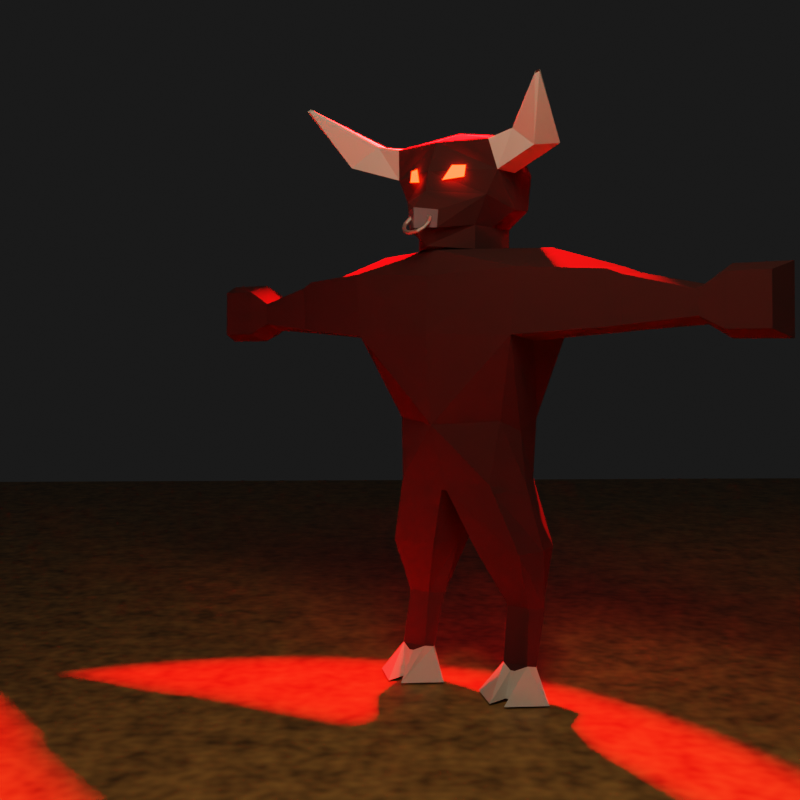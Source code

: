 # Source: minotaur.blend  (saved by Blender 3.2.14; exported with 4.5.12 LTS)
import bpy
from mathutils import Matrix  # noqa: F401  (used for matrix-valued properties, if any)

bpy.ops.wm.read_factory_settings(use_empty=True)
scene = bpy.context.scene
scene.name = 'Scene'

# ---- collections
col_collection = bpy.data.collections.new('Collection'); scene.collection.children.link(col_collection)

# ---- materials (node trees are filled in below, after node groups)
mat_minotaur_eyes = bpy.data.materials.new('Minotaur eyes')
mat_minotaur_eyes.use_transparent_shadow = False
mat_minotaur_fur = bpy.data.materials.new('Minotaur fur')
mat_minotaur_fur.alpha_threshold = 0.0
mat_minotaur_fur.use_transparent_shadow = False
mat_minotaur_fur.roughness = 0.5
mat_minotaur_fur.line_color = (0.0, 0.0, 0.0, 1.0)
mat_minotaur_horn_and_hooves = bpy.data.materials.new('Minotaur horn and hooves')
mat_minotaur_horn_and_hooves.use_transparent_shadow = False
mat_minotaur_nose = bpy.data.materials.new('Minotaur nose')
mat_minotaur_nose.use_transparent_shadow = False
mat_minotaur_nose_ring = bpy.data.materials.new('Minotaur nose ring')
mat_minotaur_nose_ring.use_transparent_shadow = False
mat_floor = bpy.data.materials.new('Floor')
mat_floor.use_transparent_shadow = False

# ---- node groups
ng_auto_smooth = bpy.data.node_groups.new('Auto Smooth', 'GeometryNodeTree')
_s = ng_auto_smooth.interface.new_socket(name='Geometry', in_out='OUTPUT', socket_type='NodeSocketGeometry')
_s = ng_auto_smooth.interface.new_socket(name='Geometry', in_out='INPUT', socket_type='NodeSocketGeometry')
_s = ng_auto_smooth.interface.new_socket(name='Angle', in_out='INPUT', socket_type='NodeSocketFloat')
_s.subtype = 'ANGLE'
_s.min_value = 0.0
_s.max_value = 3.142
ng_auto_smooth.is_modifier = True
_N = ng_auto_smooth.nodes; _L = ng_auto_smooth.links
n0 = _N.new('NodeGroupOutput'); n0.name = 'Group Output'; n0.location = (480, -100)
n1 = _N.new('NodeGroupInput'); n1.name = 'Group Input'; n1.location = (-420, -300)
n2 = _N.new('NodeGroupInput'); n2.name = 'Group Input.001'; n2.location = (-60, -100)
n3 = _N.new('GeometryNodeSetShadeSmooth'); n3.name = 'Set Shade Smooth'; n3.location = (120, -100)
n3.domain = 'EDGE'
n4 = _N.new('GeometryNodeSetShadeSmooth'); n4.name = 'Set Shade Smooth.001'; n4.location = (300, -100)
n5 = _N.new('GeometryNodeInputMeshEdgeAngle'); n5.name = 'Edge Angle'; n5.location = (-420, -220)
n6 = _N.new('GeometryNodeInputEdgeSmooth'); n6.name = 'Is Edge Smooth'; n6.location = (-60, -160)
n7 = _N.new('GeometryNodeInputShadeSmooth'); n7.name = 'Is Face Smooth'; n7.location = (-240, -340)
n8 = _N.new('FunctionNodeBooleanMath'); n8.name = 'Boolean Math'; n8.location = (-60, -220)
n9 = _N.new('FunctionNodeCompare'); n9.name = 'Compare'; n9.location = (-240, -180)
n9.operation = 'LESS_EQUAL'
_L.new(n5.outputs[0], n9.inputs[0])
_L.new(n4.outputs[0], n0.inputs[0])
_L.new(n1.outputs[1], n9.inputs[1])
_L.new(n9.outputs[0], n8.inputs[0])
_L.new(n7.outputs[0], n8.inputs[1])
_L.new(n2.outputs[0], n3.inputs[0])
_L.new(n6.outputs[0], n3.inputs[1])
_L.new(n3.outputs[0], n4.inputs[0])
_L.new(n8.outputs[0], n3.inputs[2])
n0.is_active_output = True

# ---- material node trees
mat_minotaur_eyes.use_nodes = True; mat_minotaur_eyes.node_tree.nodes.clear()
_N = mat_minotaur_eyes.node_tree.nodes; _L = mat_minotaur_eyes.node_tree.links
n0 = _N.new('ShaderNodeBsdfPrincipled'); n0.name = 'Principled BSDF'; n0.location = (10, 300)
n0.distribution = 'GGX'
n0.subsurface_method = 'RANDOM_WALK_SKIN'
n0.inputs[0].default_value = (0.0, 0.0, 0.0, 1.0)
n0.inputs[3].default_value = 1.45
n0.inputs[27].default_value = (0.7105, 0.005458, 0.0, 1.0)
n0.inputs[28].default_value = 50.0
n1 = _N.new('ShaderNodeOutputMaterial'); n1.name = 'Material Output'; n1.location = (300, 300)
_L.new(n0.outputs[0], n1.inputs[0])
n1.is_active_output = True
mat_minotaur_fur.use_nodes = True; mat_minotaur_fur.node_tree.nodes.clear()
_N = mat_minotaur_fur.node_tree.nodes; _L = mat_minotaur_fur.node_tree.links
n0 = _N.new('ShaderNodeOutputMaterial'); n0.name = 'Material Output'; n0.location = (300, 300)
n1 = _N.new('ShaderNodeBsdfPrincipled'); n1.name = 'Principled BSDF'; n1.location = (10, 300)
n1.distribution = 'GGX'
n1.subsurface_method = 'RANDOM_WALK_SKIN'
n1.inputs[0].default_value = (0.05496, 0.01232, 0.01119, 1.0)
n1.inputs[2].default_value = 0.914
n1.inputs[3].default_value = 1.45
n1.inputs[27].default_value = (0.0, 0.0, 0.0, 1.0)
n1.inputs[28].default_value = 1.0
_L.new(n1.outputs[0], n0.inputs[0])
n0.is_active_output = True
mat_minotaur_horn_and_hooves.use_nodes = True; mat_minotaur_horn_and_hooves.node_tree.nodes.clear()
_N = mat_minotaur_horn_and_hooves.node_tree.nodes; _L = mat_minotaur_horn_and_hooves.node_tree.links
n0 = _N.new('ShaderNodeBsdfPrincipled'); n0.name = 'Principled BSDF'; n0.location = (10, 300)
n0.distribution = 'GGX'
n0.subsurface_method = 'RANDOM_WALK_SKIN'
n0.inputs[2].default_value = 0.8978
n0.inputs[3].default_value = 1.45
n0.inputs[27].default_value = (0.0, 0.0, 0.0, 1.0)
n0.inputs[28].default_value = 1.0
n1 = _N.new('ShaderNodeOutputMaterial'); n1.name = 'Material Output'; n1.location = (300, 300)
_L.new(n0.outputs[0], n1.inputs[0])
n1.is_active_output = True
mat_minotaur_nose.use_nodes = True; mat_minotaur_nose.node_tree.nodes.clear()
_N = mat_minotaur_nose.node_tree.nodes; _L = mat_minotaur_nose.node_tree.links
n0 = _N.new('ShaderNodeBsdfPrincipled'); n0.name = 'Principled BSDF'; n0.location = (10, 300)
n0.distribution = 'GGX'
n0.subsurface_method = 'RANDOM_WALK_SKIN'
n0.inputs[0].default_value = (0.1953, 0.1369, 0.1803, 1.0)
n0.inputs[3].default_value = 1.45
n0.inputs[27].default_value = (0.0, 0.0, 0.0, 1.0)
n0.inputs[28].default_value = 1.0
n1 = _N.new('ShaderNodeOutputMaterial'); n1.name = 'Material Output'; n1.location = (300, 300)
_L.new(n0.outputs[0], n1.inputs[0])
n1.is_active_output = True
mat_minotaur_nose_ring.use_nodes = True; mat_minotaur_nose_ring.node_tree.nodes.clear()
_N = mat_minotaur_nose_ring.node_tree.nodes; _L = mat_minotaur_nose_ring.node_tree.links
n0 = _N.new('ShaderNodeBsdfPrincipled'); n0.name = 'Principled BSDF'; n0.location = (10, 300)
n0.distribution = 'GGX'
n0.subsurface_method = 'RANDOM_WALK_SKIN'
n0.inputs[1].default_value = 1.0
n0.inputs[3].default_value = 1.45
n0.inputs[27].default_value = (0.0, 0.0, 0.0, 1.0)
n0.inputs[28].default_value = 1.0
n1 = _N.new('ShaderNodeOutputMaterial'); n1.name = 'Material Output'; n1.location = (300, 300)
_L.new(n0.outputs[0], n1.inputs[0])
n1.is_active_output = True
mat_floor.use_nodes = True; mat_floor.node_tree.nodes.clear()
_N = mat_floor.node_tree.nodes; _L = mat_floor.node_tree.links
n0 = _N.new('ShaderNodeBsdfPrincipled'); n0.name = 'Principled BSDF'; n0.location = (10, 300)
n0.distribution = 'GGX'
n0.subsurface_method = 'RANDOM_WALK_SKIN'
n0.inputs[3].default_value = 1.45
n0.inputs[27].default_value = (0.0, 0.0, 0.0, 1.0)
n0.inputs[28].default_value = 1.0
n1 = _N.new('ShaderNodeOutputMaterial'); n1.name = 'Material Output'; n1.location = (300, 300)
n2 = _N.new('ShaderNodeValToRGB'); n2.name = 'ColorRamp'; n2.location = (-313, 271)
while len(n2.color_ramp.elements) > 1: n2.color_ramp.elements.remove(n2.color_ramp.elements[-1])
n2.color_ramp.elements[0].position = 0.0; n2.color_ramp.elements[0].color = (0.0, 0.0, 0.0, 1.0)
_e = n2.color_ramp.elements.new(1.0); _e.color = (0.7011, 0.4179, 0.1248, 1.0)
n3 = _N.new('ShaderNodeTexNoise'); n3.name = 'Noise Texture'; n3.location = (-559, 232)
n3.noise_dimensions = '2D'
n3.inputs[2].default_value = 69.5
n3.inputs[4].default_value = 1.0
_L.new(n0.outputs[0], n1.inputs[0])
_L.new(n3.outputs[0], n2.inputs[0])
_L.new(n2.outputs[0], n0.inputs[0])
n1.is_active_output = True

# ---- world
world_world = bpy.data.worlds.new('World'); scene.world = world_world
world_world.use_nodes = True; world_world.node_tree.nodes.clear()
_N = world_world.node_tree.nodes; _L = world_world.node_tree.links
n0 = _N.new('ShaderNodeOutputWorld'); n0.name = 'World Output'; n0.location = (300, 300)
n1 = _N.new('ShaderNodeBackground'); n1.name = 'Background'; n1.location = (10, 300)
n1.inputs[0].default_value = (0.01, 0.01, 0.01, 1.0)
_L.new(n1.outputs[0], n0.inputs[0])
n0.is_active_output = True
world_world.color = (0.05088, 0.05088, 0.05088)
world_world.use_sun_shadow = False
world_world.sun_shadow_jitter_overblur = 0.0

# ---- cameras
cam_camera = bpy.data.cameras.new('Camera')
cam_camera.clip_end = 100.0
cam_camera.ortho_scale = 7.314

# ---- lights
light_light = bpy.data.lights.new('Light', 'SPOT')
light_light.color = (1.0, 0.0, 0.0005475)
light_light.transmission_factor = 0.0
light_light.use_custom_distance = True
light_light.cutoff_distance = 4.57
light_light.energy = 1e+04
light_light.shadow_soft_size = 0.1
light_light.shadow_maximum_resolution = 0.006
light_light.use_absolute_resolution = True
light_light.spot_size = 1.066
light_point = bpy.data.lights.new('Point', 'POINT')
light_point.color = (1.0, 0.6912, 0.4325)
light_point.transmission_factor = 0.0
light_point.energy = 100.0
light_point.shadow_soft_size = 0.5
light_point.shadow_maximum_resolution = 0.006
light_point.use_absolute_resolution = True

# ---- meshes
me_minotaur_mesh = bpy.data.meshes.new('Minotaur mesh')
me_minotaur_mesh.from_pydata([(0.2079, -0.06287, -0.1276), (0.4953, 0.09115, -0.08557), (0.3164, 0.03319, 0.0924), (0.4986, 0.1273, 0.08853), (1.506, 1.424, -1.257), (0.916, 1.463, -3.665), (1.464, -0.03395, -1.437), (0.916, 0.4259, -3.665), (0.0, 1.69, -3.622), (0.0, 1.905, -1.239), (0.0, -0.04413, -3.732), (0.0, -0.138, -1.518), (0.5157, 1.287, -1.119), (0.5157, 0.3453, -1.119), (0.0, 1.643, -1.119), (0.0, -0.01016, -1.119), (0.5157, 1.287, -0.7656), (0.5157, 0.3453, -0.7656), (0.0, 1.816, -0.7656), (0.0, -0.1837, -1.085), (0.8425, 1.298, -0.4965), (0.7272, 0.3255, -0.3314), (0.0, 1.816, -0.5262), (0.0, -0.1837, -0.2793), (0.7147, 1.269, 0.4771), (0.8209, 0.2284, 0.4524), (0.0, 1.249, 0.6397), (0.0, 0.08675, 0.464), (0.806, 0.3138, -4.605), (0.0, 1.743, -4.617), (0.806, 1.559, -4.605), (0.0, 0.2478, -4.617), (1.167, 1.56, -5.646), (1.167, 0.5648, -5.646), (0.3955, 1.56, -5.646), (0.3955, 0.5648, -5.646), (1.117, 1.355, -6.573), (1.117, 0.9209, -6.519), (0.7525, 1.355, -6.573), (0.7525, 0.9209, -6.519), (0.0, 1.879, -2.424), (1.424, 1.424, -2.418), (1.383, -0.03395, -2.393), (0.0, -0.1837, -2.375), (2.701, 1.306, -1.5), (2.701, 0.2794, -1.5), (2.701, 1.306, -2.299), (2.701, 0.2794, -2.299), (3.926, 1.108, -1.815), (3.926, 0.489, -1.815), (3.94, 1.108, -2.164), (3.94, 0.489, -2.164), (4.296, 1.17, -1.599), (4.296, 0.4625, -1.599), (4.312, 1.17, -2.339), (4.312, 0.4625, -2.339), (4.904, 1.17, -1.6), (4.904, 0.4625, -1.6), (4.92, 1.17, -2.34), (4.92, 0.4625, -2.34), (1.547, 0.8205, -1.124), (1.025, 0.8163, -3.823), (0.5157, 0.8163, -1.119), (0.5157, 0.8163, -0.7656), (0.9064, 0.8163, -0.5262), (0.9064, 0.8163, 0.5578), (1.126, 0.8163, -4.617), (0.2866, 1.08, -5.646), (1.276, 1.08, -5.646), (0.5912, 1.138, -6.546), (1.278, 1.138, -6.546), (1.259, 0.8163, -2.475), (2.717, 0.8221, -1.459), (2.719, 0.8221, -2.362), (3.927, 0.8163, -1.74), (3.948, 0.8163, -2.272), (4.255, 0.8163, -1.476), (4.275, 0.8163, -2.461), (5.063, 0.8163, -1.478), (5.084, 0.8163, -2.463), (0.0, -0.1253, 0.01579), (0.9064, 0.3453, 0.01579), (0.9064, 1.287, 0.01579), (0.0, 1.753, 0.1418), (0.9064, 0.8163, 0.01579), (1.4, 0.6615, 0.6135), (1.231, 0.2265, 0.5493), (1.834, 0.5375, 0.3132), (1.665, 0.1025, 0.2491), (2.004, -0.4328, 1.107), (2.022, -0.4707, 1.067), (2.068, -0.4239, 1.126), (2.085, -0.4618, 1.085), (1.172, 1.082, -7.417), (0.9976, 0.7323, -7.448), (0.7485, 1.082, -7.417), (0.9225, 0.7323, -7.448), (0.6751, 0.9476, -7.393), (1.245, 0.9476, -7.393), (1.218, 1.092, -7.872), (0.986, 0.5876, -7.843), (0.7017, 1.092, -7.872), (0.9313, 0.5876, -7.843), (0.3278, 0.7586, -7.872), (1.592, 0.7586, -7.872), (1.172, 0.8128, -7.369), (0.7485, 0.8128, -7.369), (1.083, 0.2987, -7.872), (0.8373, 0.2987, -7.872), (0.96, 0.7586, -7.872), (2.917, 0.8194, -2.343), (2.937, 0.8194, -1.54), (2.923, 0.3459, -1.585), (2.923, 1.241, -1.585), (2.905, 1.241, -2.274), (2.905, 0.3459, -2.274), (0.03502, 0.8485, -4.743), (0.8501, 0.3444, -4.732), (0.04834, 1.72, -4.743), (1.144, 0.8485, -4.743), (0.8501, 1.559, -4.732), (0.04834, 0.2866, -4.743), (1.476, 0.8172, -2.458), (1.721, 0.8208, -1.174), (1.683, 1.406, -1.293), (1.614, 1.406, -2.4), (1.578, 0.01252, -2.379), (1.648, 0.01252, -1.446), (-0.2079, -0.06287, -0.1276), (-0.4953, 0.09115, -0.08557), (-0.3164, 0.03319, 0.0924), (-0.4986, 0.1273, 0.08853), (-1.506, 1.424, -1.257), (-0.916, 1.463, -3.665), (-1.464, -0.03395, -1.437), (-0.916, 0.4259, -3.665), (-0.5157, 1.287, -1.119), (-0.5157, 0.3453, -1.119), (-0.5157, 1.287, -0.7656), (-0.5157, 0.3453, -0.7656), (-0.8425, 1.298, -0.4965), (-0.7272, 0.3255, -0.3314), (-0.7147, 1.269, 0.4771), (-0.8209, 0.2284, 0.4524), (-0.806, 0.3138, -4.605), (-0.806, 1.559, -4.605), (-1.167, 1.56, -5.646), (-1.167, 0.5648, -5.646), (-0.3955, 1.56, -5.646), (-0.3955, 0.5648, -5.646), (-1.117, 1.355, -6.573), (-1.117, 0.9209, -6.519), (-0.7525, 1.355, -6.573), (-0.7525, 0.9209, -6.519), (-1.424, 1.424, -2.418), (-1.383, -0.03395, -2.393), (-2.701, 1.306, -1.5), (-2.701, 0.2794, -1.5), (-2.701, 1.306, -2.299), (-2.701, 0.2794, -2.299), (-3.926, 1.108, -1.815), (-3.926, 0.489, -1.815), (-3.94, 1.108, -2.164), (-3.94, 0.489, -2.164), (-4.296, 1.17, -1.599), (-4.296, 0.4625, -1.599), (-4.312, 1.17, -2.339), (-4.312, 0.4625, -2.339), (-4.904, 1.17, -1.6), (-4.904, 0.4625, -1.6), (-4.92, 1.17, -2.34), (-4.92, 0.4625, -2.34), (-1.547, 0.8205, -1.124), (-1.025, 0.8163, -3.823), (-0.5157, 0.8163, -1.119), (-0.5157, 0.8163, -0.7656), (-0.9064, 0.8163, -0.5262), (-0.9064, 0.8163, 0.5578), (-1.126, 0.8163, -4.617), (-0.2866, 1.08, -5.646), (-1.276, 1.08, -5.646), (-0.5912, 1.138, -6.546), (-1.278, 1.138, -6.546), (-1.259, 0.8163, -2.475), (-2.717, 0.8221, -1.459), (-2.719, 0.8221, -2.362), (-3.927, 0.8163, -1.74), (-3.948, 0.8163, -2.272), (-4.255, 0.8163, -1.476), (-4.275, 0.8163, -2.461), (-5.063, 0.8163, -1.478), (-5.084, 0.8163, -2.463), (-0.9064, 0.3453, 0.01579), (-0.9064, 1.287, 0.01579), (-0.9064, 0.8163, 0.01579), (-1.4, 0.6615, 0.6135), (-1.231, 0.2265, 0.5493), (-1.834, 0.5375, 0.3132), (-1.665, 0.1025, 0.2491), (-2.004, -0.4328, 1.107), (-2.022, -0.4707, 1.067), (-2.068, -0.4239, 1.126), (-2.085, -0.4618, 1.085), (-1.172, 1.082, -7.417), (-0.9976, 0.7323, -7.448), (-0.7485, 1.082, -7.417), (-0.9225, 0.7323, -7.448), (-0.6751, 0.9476, -7.393), (-1.245, 0.9476, -7.393), (-1.218, 1.092, -7.872), (-0.986, 0.5876, -7.843), (-0.7017, 1.092, -7.872), (-0.9313, 0.5876, -7.843), (-0.3278, 0.7586, -7.872), (-1.592, 0.7586, -7.872), (-1.172, 0.8128, -7.369), (-0.7485, 0.8128, -7.369), (-1.083, 0.2987, -7.872), (-0.8373, 0.2987, -7.872), (-0.96, 0.7586, -7.872), (-2.917, 0.8194, -2.343), (-2.937, 0.8194, -1.54), (-2.923, 0.3459, -1.585), (-2.923, 1.241, -1.585), (-2.905, 1.241, -2.274), (-2.905, 0.3459, -2.274), (-0.03502, 0.8485, -4.743), (-0.8501, 0.3444, -4.732), (-0.04834, 1.72, -4.743), (-1.144, 0.8485, -4.743), (-0.8501, 1.559, -4.732), (-0.04834, 0.2866, -4.743), (-1.476, 0.8172, -2.458), (-1.721, 0.8208, -1.174), (-1.683, 1.406, -1.293), (-1.614, 1.406, -2.4), (-1.578, 0.01252, -2.379), (-1.648, 0.01252, -1.446), (0.0, 0.687, 0.6774), (0.0, -0.4744, -0.8472), (0.2481, -0.2481, -0.8337), (0.0, -0.4763, -0.5485), (0.2724, -0.246, -0.5787), (-0.2481, -0.2481, -0.8337), (-0.2724, -0.246, -0.5787), (0.2357, -0.401, -0.769), (0.2205, -0.4201, -0.751), (0.1903, -0.4201, -0.751), (0.1752, -0.401, -0.769), (0.1903, -0.382, -0.7871), (0.2205, -0.382, -0.7871), (0.2038, -0.3193, -0.6827), (0.1907, -0.3435, -0.6702), (0.1645, -0.354, -0.6812), (0.1514, -0.3401, -0.7047), (0.1645, -0.3159, -0.7172), (0.1907, -0.3055, -0.7062), (0.1168, -0.2595, -0.6196), (0.1092, -0.2875, -0.6111), (0.09412, -0.3055, -0.6301), (0.08655, -0.2955, -0.6576), (0.09412, -0.2675, -0.6661), (0.1092, -0.2495, -0.6471), (-0.00205, -0.2376, -0.5964), (-0.00205, -0.267, -0.5894), (-0.00205, -0.2878, -0.6114), (-0.00205, -0.2792, -0.6404), (-0.00205, -0.2498, -0.6474), (-0.00205, -0.229, -0.6254), (-0.1209, -0.2595, -0.6196), (-0.1133, -0.2875, -0.6111), (-0.09822, -0.3055, -0.6301), (-0.09065, -0.2955, -0.6576), (-0.09822, -0.2675, -0.6661), (-0.1133, -0.2495, -0.6471), (-0.2079, -0.3193, -0.6827), (-0.1948, -0.3435, -0.6702), (-0.1686, -0.354, -0.6812), (-0.1555, -0.3401, -0.7047), (-0.1686, -0.3159, -0.7172), (-0.1948, -0.3055, -0.7062), (-0.2398, -0.401, -0.769), (-0.2246, -0.4201, -0.751), (-0.1944, -0.4201, -0.751), (-0.1793, -0.401, -0.769), (-0.1944, -0.382, -0.7871), (-0.2246, -0.382, -0.7871), (-0.2079, -0.4828, -0.8553), (-0.1948, -0.4966, -0.8318), (-0.1686, -0.4862, -0.8209), (-0.1555, -0.462, -0.8334), (-0.1686, -0.4481, -0.8569), (-0.1948, -0.4585, -0.8679), (-0.1209, -0.5426, -0.9185), (-0.1133, -0.5526, -0.891), (-0.09822, -0.5346, -0.872), (-0.09065, -0.5066, -0.8805), (-0.09822, -0.4965, -0.908), (-0.1133, -0.5146, -0.927), (-0.00205, -0.5645, -0.9417), (-0.00205, -0.5731, -0.9127), (-0.00205, -0.5523, -0.8907), (-0.00205, -0.5229, -0.8977), (-0.00205, -0.5143, -0.9267), (-0.00205, -0.5351, -0.9487), (0.1168, -0.5426, -0.9185), (0.1092, -0.5526, -0.891), (0.09412, -0.5346, -0.872), (0.08655, -0.5066, -0.8805), (0.09412, -0.4965, -0.908), (0.1092, -0.5146, -0.927), (0.2038, -0.4828, -0.8553), (0.1907, -0.4966, -0.8318), (0.1645, -0.4862, -0.8209), (0.1514, -0.462, -0.8334), (0.1645, -0.4481, -0.8569), (0.1907, -0.4585, -0.8679)], [], [(0, 1, 3, 2), (41, 40, 9, 4), (10, 31, 28, 7), (42, 43, 10, 7), (126, 47, 45, 127), (13, 17, 19, 15), (9, 14, 12, 4), (6, 13, 15, 11), (60, 62, 13, 6), (63, 64, 21, 17), (14, 18, 16, 12), (62, 63, 17, 13), (81, 25, 27, 80), (21, 242, 240, 17), (18, 22, 20, 16), (83, 26, 24, 82), (25, 86, 85, 65), (61, 66, 30, 5), (5, 30, 29, 8), (116, 67, 35, 121), (68, 70, 36, 32), (121, 35, 33, 117), (119, 68, 32, 120), (120, 32, 34, 118), (39, 106, 105, 37), (32, 36, 38, 34), (67, 69, 39, 35), (35, 39, 37, 33), (61, 71, 42, 7), (6, 11, 43, 42), (5, 8, 40, 41), (110, 75, 51, 115), (122, 73, 47, 126), (124, 44, 46, 125), (123, 72, 44, 124), (51, 55, 53, 49), (113, 48, 50, 114), (115, 51, 49, 112), (111, 74, 48, 113), (76, 78, 56, 52), (74, 76, 52, 48), (75, 77, 55, 51), (48, 52, 54, 50), (79, 78, 57, 59), (77, 79, 59, 55), (52, 56, 58, 54), (55, 59, 57, 53), (54, 58, 79, 77), (58, 56, 78, 79), (50, 54, 77, 75), (49, 53, 76, 74), (53, 57, 78, 76), (112, 49, 74, 111), (127, 45, 72, 123), (125, 46, 73, 122), (114, 50, 75, 110), (5, 41, 71, 61), (34, 38, 69, 67), (38, 95, 97, 69), (117, 33, 68, 119), (33, 37, 70, 68), (118, 34, 67, 116), (7, 28, 66, 61), (82, 24, 65, 84), (12, 16, 63, 62), (16, 20, 64, 63), (4, 12, 62, 60), (20, 82, 84, 64), (64, 84, 81, 21), (22, 83, 82, 20), (21, 81, 80, 23), (87, 91, 92, 88), (84, 87, 88, 81), (65, 85, 87, 84), (81, 88, 86, 25), (91, 89, 90, 92), (85, 89, 91, 87), (88, 92, 90, 86), (86, 90, 89, 85), (98, 104, 99, 93), (105, 107, 104, 98), (69, 97, 106, 39), (70, 98, 93, 36), (36, 93, 95, 38), (37, 105, 98, 70), (104, 109, 103, 101, 99), (93, 99, 101, 95), (97, 103, 108, 106), (95, 101, 103, 97), (96, 102, 100, 94), (94, 105, 106, 96), (100, 107, 105, 94), (96, 106, 108, 102), (108, 103, 109, 102), (104, 107, 100, 109), (100, 102, 109), (44, 113, 114, 46), (47, 115, 112, 45), (73, 110, 115, 47), (46, 114, 110, 73), (45, 112, 111, 72), (72, 111, 113, 44), (71, 122, 126, 42), (4, 124, 125, 41), (42, 126, 127, 6), (28, 117, 119, 66), (66, 119, 120, 30), (31, 121, 117, 28), (30, 120, 118, 29), (41, 125, 122, 71), (6, 127, 123, 60), (60, 123, 124, 4), (128, 130, 131, 129), (154, 132, 9, 40), (10, 135, 144, 31), (155, 135, 10, 43), (236, 237, 157, 159), (137, 15, 19, 139), (9, 132, 136, 14), (134, 11, 15, 137), (172, 134, 137, 174), (175, 139, 141, 176), (14, 136, 138, 18), (174, 137, 139, 175), (192, 80, 27, 143), (141, 244, 241, 23), (18, 138, 140, 22), (83, 193, 142, 26), (143, 177, 195, 196), (173, 133, 145, 178), (133, 8, 29, 145), (226, 231, 149, 179), (180, 146, 150, 182), (231, 227, 147, 149), (229, 230, 146, 180), (230, 228, 148, 146), (153, 151, 215, 216), (146, 148, 152, 150), (179, 149, 153, 181), (149, 147, 151, 153), (173, 135, 155, 183), (134, 155, 43, 11), (133, 154, 40, 8), (220, 225, 163, 187), (232, 236, 159, 185), (234, 235, 158, 156), (233, 234, 156, 184), (163, 161, 165, 167), (223, 224, 162, 160), (225, 222, 161, 163), (221, 223, 160, 186), (188, 164, 168, 190), (186, 160, 164, 188), (187, 163, 167, 189), (160, 162, 166, 164), (191, 171, 169, 190), (189, 167, 171, 191), (164, 166, 170, 168), (167, 165, 169, 171), (166, 189, 191, 170), (170, 191, 190, 168), (162, 187, 189, 166), (161, 186, 188, 165), (165, 188, 190, 169), (222, 221, 186, 161), (237, 233, 184, 157), (235, 232, 185, 158), (224, 220, 187, 162), (133, 173, 183, 154), (148, 179, 181, 152), (152, 181, 207, 205), (227, 229, 180, 147), (147, 180, 182, 151), (228, 226, 179, 148), (135, 173, 178, 144), (193, 194, 177, 142), (136, 174, 175, 138), (138, 175, 176, 140), (132, 172, 174, 136), (140, 176, 194, 193), (176, 141, 192, 194), (22, 140, 193, 83), (141, 23, 80, 192), (197, 198, 202, 201), (194, 192, 198, 197), (177, 194, 197, 195), (192, 143, 196, 198), (201, 202, 200, 199), (195, 197, 201, 199), (198, 196, 200, 202), (196, 195, 199, 200), (208, 203, 209, 214), (215, 208, 214, 217), (181, 153, 216, 207), (182, 150, 203, 208), (150, 152, 205, 203), (151, 182, 208, 215), (214, 209, 211, 213, 219), (203, 205, 211, 209), (207, 216, 218, 213), (205, 207, 213, 211), (206, 204, 210, 212), (204, 206, 216, 215), (210, 204, 215, 217), (206, 212, 218, 216), (218, 212, 219, 213), (214, 219, 210, 217), (210, 219, 212), (156, 158, 224, 223), (159, 157, 222, 225), (185, 159, 225, 220), (158, 185, 220, 224), (157, 184, 221, 222), (184, 156, 223, 221), (183, 155, 236, 232), (132, 154, 235, 234), (155, 134, 237, 236), (144, 178, 229, 227), (178, 145, 230, 229), (31, 144, 227, 231), (145, 29, 228, 230), (154, 183, 232, 235), (134, 172, 233, 237), (172, 132, 234, 233), (25, 65, 238, 27), (26, 238, 65, 24), (26, 142, 177, 238), (143, 27, 238, 177), (240, 242, 241, 239), (243, 239, 241, 244), (17, 240, 239, 19), (139, 243, 244, 141), (23, 241, 242, 21), (19, 239, 243, 139), (116, 121, 231, 226), (118, 116, 226, 228), (121, 31, 231), (29, 118, 228), (245, 251, 252, 246), (246, 252, 253, 247), (247, 253, 254, 248), (248, 254, 255, 249), (249, 255, 256, 250), (250, 256, 251, 245), (251, 257, 258, 252), (252, 258, 259, 253), (253, 259, 260, 254), (254, 260, 261, 255), (255, 261, 262, 256), (256, 262, 257, 251), (257, 263, 264, 258), (258, 264, 265, 259), (259, 265, 266, 260), (260, 266, 267, 261), (261, 267, 268, 262), (262, 268, 263, 257), (263, 269, 270, 264), (264, 270, 271, 265), (265, 271, 272, 266), (266, 272, 273, 267), (267, 273, 274, 268), (268, 274, 269, 263), (269, 275, 276, 270), (270, 276, 277, 271), (271, 277, 278, 272), (272, 278, 279, 273), (273, 279, 280, 274), (274, 280, 275, 269), (275, 281, 282, 276), (276, 282, 283, 277), (277, 283, 284, 278), (278, 284, 285, 279), (279, 285, 286, 280), (280, 286, 281, 275), (281, 287, 288, 282), (282, 288, 289, 283), (283, 289, 290, 284), (284, 290, 291, 285), (285, 291, 292, 286), (286, 292, 287, 281), (287, 293, 294, 288), (288, 294, 295, 289), (289, 295, 296, 290), (290, 296, 297, 291), (291, 297, 298, 292), (292, 298, 293, 287), (293, 299, 300, 294), (294, 300, 301, 295), (295, 301, 302, 296), (296, 302, 303, 297), (297, 303, 304, 298), (298, 304, 299, 293), (299, 305, 306, 300), (300, 306, 307, 301), (301, 307, 308, 302), (302, 308, 309, 303), (303, 309, 310, 304), (304, 310, 305, 299), (305, 311, 312, 306), (306, 312, 313, 307), (307, 313, 314, 308), (308, 314, 315, 309), (309, 315, 316, 310), (310, 316, 311, 305), (311, 245, 246, 312), (312, 246, 247, 313), (313, 247, 248, 314), (314, 248, 249, 315), (315, 249, 250, 316), (316, 250, 245, 311)])
me_minotaur_mesh.polygons.foreach_set('material_index', [0, 1, 1, 1, 1, 1, 1, 1, 1, 1, 1, 1, 1, 1, 1, 1, 2, 1, 1, 1, 1, 1, 1, 1, 1, 1, 1, 1, 1, 1, 1, 1, 1, 1, 1, 1, 1, 1, 1, 1, 1, 1, 1, 1, 1, 1, 1, 1, 1, 1, 1, 1, 1, 1, 1, 1, 1, 1, 1, 1, 1, 1, 1, 1, 1, 1, 1, 1, 1, 1, 1, 2, 2, 2, 2, 1, 2, 2, 2, 2, 2, 1, 1, 1, 1, 1, 2, 2, 2, 2, 1, 2, 2, 1, 1, 1, 1, 1, 1, 1, 1, 1, 1, 1, 1, 1, 1, 1, 1, 1, 1, 1, 0, 1, 1, 1, 1, 1, 1, 1, 1, 1, 1, 1, 1, 1, 1, 1, 2, 1, 1, 1, 1, 1, 1, 1, 1, 1, 1, 1, 1, 1, 1, 1, 1, 1, 1, 1, 1, 1, 1, 1, 1, 1, 1, 1, 1, 1, 1, 1, 1, 1, 1, 1, 1, 1, 1, 1, 1, 1, 1, 1, 1, 1, 1, 1, 1, 1, 1, 1, 1, 1, 1, 2, 2, 2, 2, 2, 2, 2, 2, 2, 2, 1, 1, 1, 1, 1, 2, 2, 2, 2, 1, 2, 2, 1, 1, 1, 1, 1, 1, 1, 1, 1, 1, 1, 1, 1, 1, 1, 1, 1, 1, 1, 1, 1, 1, 1, 3, 3, 1, 1, 1, 1, 1, 1, 1, 1, 4, 4, 4, 4, 4, 4, 4, 4, 4, 4, 4, 4, 4, 4, 4, 4, 4, 4, 4, 4, 4, 4, 4, 4, 4, 4, 4, 4, 4, 4, 4, 4, 4, 4, 4, 4, 4, 4, 4, 4, 4, 4, 4, 4, 4, 4, 4, 4, 4, 4, 4, 4, 4, 4, 4, 4, 4, 4, 4, 4, 4, 4, 4, 4, 4, 4, 4, 4, 4, 4, 4, 4])
_uv = me_minotaur_mesh.uv_layers.new(name='UVMap')
_uv.uv.foreach_set('vector', [0.0, 0.0, 1.0, 0.0, 1.0, 1.0, 0.0, 1.0, 0.5443, 0.5, 0.5443, 0.5, 0.625, 0.5, 0.625, 0.5, 0.375, 0.75, 0.375, 0.75, 0.375, 0.75, 0.375, 0.75, 0.5443, 0.75, 0.5443, 0.75, 0.375, 0.75, 0.375, 0.75, 0.5443, 0.75, 0.5443, 0.75, 0.625, 0.75, 0.625, 0.75, 0.625, 0.75, 0.625, 0.75, 0.625, 0.75, 0.625, 0.75, 0.625, 0.5, 0.625, 0.5, 0.625, 0.5, 0.625, 0.5, 0.625, 0.75, 0.625, 0.75, 0.625, 0.75, 0.625, 0.75, 0.625, 0.625, 0.625, 0.625, 0.625, 0.75, 0.625, 0.75, 0.625, 0.625, 0.625, 0.625, 0.625, 0.75, 0.625, 0.75, 0.625, 0.5, 0.625, 0.5, 0.625, 0.5, 0.625, 0.5, 0.625, 0.625, 0.625, 0.625, 0.625, 0.75, 0.625, 0.75, 0.625, 0.75, 0.625, 0.75, 0.625, 0.75, 0.625, 0.75, 0.625, 0.75, 0.625, 0.75, 0.625, 0.75, 0.625, 0.75, 0.625, 0.5, 0.625, 0.5, 0.625, 0.5, 0.625, 0.5, 0.625, 0.5, 0.625, 0.5, 0.625, 0.5, 0.625, 0.5, 0.625, 0.75, 0.625, 0.75, 0.625, 0.625, 0.625, 0.625, 0.375, 0.625, 0.375, 0.625, 0.375, 0.5, 0.375, 0.5, 0.375, 0.5, 0.375, 0.5, 0.375, 0.5, 0.375, 0.5, 0.375, 0.625, 0.375, 0.625, 0.375, 0.75, 0.375, 0.75, 0.375, 0.625, 0.375, 0.625, 0.375, 0.5, 0.375, 0.5, 0.375, 0.75, 0.375, 0.75, 0.375, 0.75, 0.375, 0.75, 0.375, 0.625, 0.375, 0.625, 0.375, 0.5, 0.375, 0.5, 0.375, 0.5, 0.375, 0.5, 0.375, 0.5, 0.375, 0.5, 0.375, 0.75, 0.375, 0.75, 0.375, 0.75, 0.375, 0.75, 0.375, 0.5, 0.375, 0.5, 0.375, 0.5, 0.375, 0.5, 0.375, 0.625, 0.375, 0.625, 0.375, 0.75, 0.375, 0.75, 0.375, 0.75, 0.375, 0.75, 0.375, 0.75, 0.375, 0.75, 0.375, 0.625, 0.5443, 0.625, 0.5443, 0.75, 0.375, 0.75, 0.625, 0.75, 0.625, 0.75, 0.5443, 0.75, 0.5443, 0.75, 0.375, 0.5, 0.375, 0.5, 0.5443, 0.5, 0.5443, 0.5, 0.5443, 0.625, 0.5443, 0.625, 0.5443, 0.75, 0.5443, 0.75, 0.5443, 0.625, 0.5443, 0.625, 0.5443, 0.75, 0.5443, 0.75, 0.625, 0.5, 0.625, 0.5, 0.5443, 0.5, 0.5443, 0.5, 0.625, 0.625, 0.625, 0.625, 0.625, 0.5, 0.625, 0.5, 0.5443, 0.75, 0.5443, 0.75, 0.625, 0.75, 0.625, 0.75, 0.625, 0.5, 0.625, 0.5, 0.5443, 0.5, 0.5443, 0.5, 0.5443, 0.75, 0.5443, 0.75, 0.625, 0.75, 0.625, 0.75, 0.625, 0.625, 0.625, 0.625, 0.625, 0.5, 0.625, 0.5, 0.625, 0.625, 0.625, 0.625, 0.625, 0.5, 0.625, 0.5, 0.625, 0.625, 0.625, 0.625, 0.625, 0.5, 0.625, 0.5, 0.5443, 0.625, 0.5443, 0.625, 0.5443, 0.75, 0.5443, 0.75, 0.625, 0.5, 0.625, 0.5, 0.5443, 0.5, 0.5443, 0.5, 0.5443, 0.625, 0.625, 0.625, 0.625, 0.75, 0.5443, 0.75, 0.5443, 0.625, 0.5443, 0.625, 0.5443, 0.75, 0.5443, 0.75, 0.625, 0.5, 0.625, 0.5, 0.5443, 0.5, 0.5443, 0.5, 0.5443, 0.75, 0.5443, 0.75, 0.625, 0.75, 0.625, 0.75, 0.5443, 0.5, 0.5443, 0.5, 0.5443, 0.625, 0.5443, 0.625, 0.5443, 0.5, 0.625, 0.5, 0.625, 0.625, 0.5443, 0.625, 0.5443, 0.5, 0.5443, 0.5, 0.5443, 0.625, 0.5443, 0.625, 0.625, 0.75, 0.625, 0.75, 0.625, 0.625, 0.625, 0.625, 0.625, 0.75, 0.625, 0.75, 0.625, 0.625, 0.625, 0.625, 0.625, 0.75, 0.625, 0.75, 0.625, 0.625, 0.625, 0.625, 0.625, 0.75, 0.625, 0.75, 0.625, 0.625, 0.625, 0.625, 0.5443, 0.5, 0.5443, 0.5, 0.5443, 0.625, 0.5443, 0.625, 0.5443, 0.5, 0.5443, 0.5, 0.5443, 0.625, 0.5443, 0.625, 0.375, 0.5, 0.5443, 0.5, 0.5443, 0.625, 0.375, 0.625, 0.375, 0.5, 0.375, 0.5, 0.375, 0.625, 0.375, 0.625, 0.375, 0.5, 0.375, 0.5, 0.375, 0.625, 0.375, 0.625, 0.375, 0.75, 0.375, 0.75, 0.375, 0.625, 0.375, 0.625, 0.375, 0.75, 0.375, 0.75, 0.375, 0.625, 0.375, 0.625, 0.375, 0.5, 0.375, 0.5, 0.375, 0.625, 0.375, 0.625, 0.375, 0.75, 0.375, 0.75, 0.375, 0.625, 0.375, 0.625, 0.625, 0.5, 0.625, 0.5, 0.625, 0.625, 0.625, 0.625, 0.625, 0.5, 0.625, 0.5, 0.625, 0.625, 0.625, 0.625, 0.625, 0.5, 0.625, 0.5, 0.625, 0.625, 0.625, 0.625, 0.625, 0.5, 0.625, 0.5, 0.625, 0.625, 0.625, 0.625, 0.625, 0.5, 0.625, 0.5, 0.625, 0.625, 0.625, 0.625, 0.625, 0.625, 0.625, 0.625, 0.625, 0.75, 0.625, 0.75, 0.625, 0.5, 0.625, 0.5, 0.625, 0.5, 0.625, 0.5, 0.625, 0.75, 0.625, 0.75, 0.625, 0.75, 0.625, 0.75, 0.625, 0.625, 0.625, 0.625, 0.625, 0.75, 0.625, 0.75, 0.625, 0.625, 0.625, 0.625, 0.625, 0.75, 0.625, 0.75, 0.625, 0.625, 0.625, 0.625, 0.625, 0.625, 0.625, 0.625, 0.625, 0.75, 0.625, 0.75, 0.625, 0.75, 0.625, 0.75, 0.625, 0.625, 0.625, 0.625, 0.625, 0.75, 0.625, 0.75, 0.625, 0.625, 0.625, 0.625, 0.625, 0.625, 0.625, 0.625, 0.625, 0.75, 0.625, 0.75, 0.625, 0.75, 0.625, 0.75, 0.625, 0.75, 0.625, 0.75, 0.625, 0.625, 0.625, 0.625, 0.375, 0.625, 0.375, 0.625, 0.375, 0.5, 0.375, 0.5, 0.375, 0.75, 0.375, 0.75, 0.375, 0.625, 0.375, 0.625, 0.375, 0.625, 0.375, 0.625, 0.375, 0.75, 0.375, 0.75, 0.375, 0.625, 0.375, 0.625, 0.375, 0.5, 0.375, 0.5, 0.375, 0.5, 0.375, 0.5, 0.375, 0.5, 0.375, 0.5, 0.375, 0.75, 0.375, 0.75, 0.375, 0.625, 0.375, 0.625, 0.375, 0.625, 0.375, 0.625, 0.375, 0.625, 0.375, 0.5, 0.375, 0.5, 0.375, 0.5, 0.375, 0.5, 0.375, 0.5, 0.375, 0.5, 0.375, 0.625, 0.375, 0.625, 0.375, 0.75, 0.375, 0.75, 0.375, 0.5, 0.375, 0.5, 0.375, 0.625, 0.375, 0.625, 0.375, 0.75, 0.375, 0.75, 0.375, 0.75, 0.375, 0.75, 0.375, 0.75, 0.375, 0.75, 0.375, 0.75, 0.375, 0.75, 0.375, 0.75, 0.375, 0.75, 0.375, 0.75, 0.375, 0.75, 0.375, 0.75, 0.375, 0.75, 0.375, 0.75, 0.375, 0.75, 0.375, 0.75, 0.375, 0.625, 0.375, 0.625, 0.375, 0.75, 0.375, 0.625, 0.375, 0.75, 0.375, 0.75, 0.375, 0.625, 0.375, 0.75, 0.375, 0.75, 0.375, 0.625, 0.625, 0.5, 0.625, 0.5, 0.5443, 0.5, 0.5443, 0.5, 0.5443, 0.75, 0.5443, 0.75, 0.625, 0.75, 0.625, 0.75, 0.5443, 0.625, 0.5443, 0.625, 0.5443, 0.75, 0.5443, 0.75, 0.5443, 0.5, 0.5443, 0.5, 0.5443, 0.625, 0.5443, 0.625, 0.625, 0.75, 0.625, 0.75, 0.625, 0.625, 0.625, 0.625, 0.625, 0.625, 0.625, 0.625, 0.625, 0.5, 0.625, 0.5, 0.5443, 0.625, 0.5443, 0.625, 0.5443, 0.75, 0.5443, 0.75, 0.625, 0.5, 0.625, 0.5, 0.5443, 0.5, 0.5443, 0.5, 0.5443, 0.75, 0.5443, 0.75, 0.625, 0.75, 0.625, 0.75, 0.375, 0.75, 0.375, 0.75, 0.375, 0.625, 0.375, 0.625, 0.375, 0.625, 0.375, 0.625, 0.375, 0.5, 0.375, 0.5, 0.375, 0.75, 0.375, 0.75, 0.375, 0.75, 0.375, 0.75, 0.375, 0.5, 0.375, 0.5, 0.375, 0.5, 0.375, 0.5, 0.5443, 0.5, 0.5443, 0.5, 0.5443, 0.625, 0.5443, 0.625, 0.625, 0.75, 0.625, 0.75, 0.625, 0.625, 0.625, 0.625, 0.625, 0.625, 0.625, 0.625, 0.625, 0.5, 0.625, 0.5, 0.0, 0.0, 0.0, 1.0, 1.0, 1.0, 1.0, 0.0, 0.5443, 0.5, 0.625, 0.5, 0.625, 0.5, 0.5443, 0.5, 0.375, 0.75, 0.375, 0.75, 0.375, 0.75, 0.375, 0.75, 0.5443, 0.75, 0.375, 0.75, 0.375, 0.75, 0.5443, 0.75, 0.5443, 0.75, 0.625, 0.75, 0.625, 0.75, 0.5443, 0.75, 0.625, 0.75, 0.625, 0.75, 0.625, 0.75, 0.625, 0.75, 0.625, 0.5, 0.625, 0.5, 0.625, 0.5, 0.625, 0.5, 0.625, 0.75, 0.625, 0.75, 0.625, 0.75, 0.625, 0.75, 0.625, 0.625, 0.625, 0.75, 0.625, 0.75, 0.625, 0.625, 0.625, 0.625, 0.625, 0.75, 0.625, 0.75, 0.625, 0.625, 0.625, 0.5, 0.625, 0.5, 0.625, 0.5, 0.625, 0.5, 0.625, 0.625, 0.625, 0.75, 0.625, 0.75, 0.625, 0.625, 0.625, 0.75, 0.625, 0.75, 0.625, 0.75, 0.625, 0.75, 0.625, 0.75, 0.625, 0.75, 0.625, 0.75, 0.625, 0.75, 0.625, 0.5, 0.625, 0.5, 0.625, 0.5, 0.625, 0.5, 0.625, 0.5, 0.625, 0.5, 0.625, 0.5, 0.625, 0.5, 0.625, 0.75, 0.625, 0.625, 0.625, 0.625, 0.625, 0.75, 0.375, 0.625, 0.375, 0.5, 0.375, 0.5, 0.375, 0.625, 0.375, 0.5, 0.375, 0.5, 0.375, 0.5, 0.375, 0.5, 0.375, 0.625, 0.375, 0.75, 0.375, 0.75, 0.375, 0.625, 0.375, 0.625, 0.375, 0.5, 0.375, 0.5, 0.375, 0.625, 0.375, 0.75, 0.375, 0.75, 0.375, 0.75, 0.375, 0.75, 0.375, 0.625, 0.375, 0.5, 0.375, 0.5, 0.375, 0.625, 0.375, 0.5, 0.375, 0.5, 0.375, 0.5, 0.375, 0.5, 0.375, 0.75, 0.375, 0.75, 0.375, 0.75, 0.375, 0.75, 0.375, 0.5, 0.375, 0.5, 0.375, 0.5, 0.375, 0.5, 0.375, 0.625, 0.375, 0.75, 0.375, 0.75, 0.375, 0.625, 0.375, 0.75, 0.375, 0.75, 0.375, 0.75, 0.375, 0.75, 0.375, 0.625, 0.375, 0.75, 0.5443, 0.75, 0.5443, 0.625, 0.625, 0.75, 0.5443, 0.75, 0.5443, 0.75, 0.625, 0.75, 0.375, 0.5, 0.5443, 0.5, 0.5443, 0.5, 0.375, 0.5, 0.5443, 0.625, 0.5443, 0.75, 0.5443, 0.75, 0.5443, 0.625, 0.5443, 0.625, 0.5443, 0.75, 0.5443, 0.75, 0.5443, 0.625, 0.625, 0.5, 0.5443, 0.5, 0.5443, 0.5, 0.625, 0.5, 0.625, 0.625, 0.625, 0.5, 0.625, 0.5, 0.625, 0.625, 0.5443, 0.75, 0.625, 0.75, 0.625, 0.75, 0.5443, 0.75, 0.625, 0.5, 0.5443, 0.5, 0.5443, 0.5, 0.625, 0.5, 0.5443, 0.75, 0.625, 0.75, 0.625, 0.75, 0.5443, 0.75, 0.625, 0.625, 0.625, 0.5, 0.625, 0.5, 0.625, 0.625, 0.625, 0.625, 0.625, 0.5, 0.625, 0.5, 0.625, 0.625, 0.625, 0.625, 0.625, 0.5, 0.625, 0.5, 0.625, 0.625, 0.5443, 0.625, 0.5443, 0.75, 0.5443, 0.75, 0.5443, 0.625, 0.625, 0.5, 0.5443, 0.5, 0.5443, 0.5, 0.625, 0.5, 0.5443, 0.625, 0.5443, 0.75, 0.625, 0.75, 0.625, 0.625, 0.5443, 0.625, 0.5443, 0.75, 0.5443, 0.75, 0.5443, 0.625, 0.625, 0.5, 0.5443, 0.5, 0.5443, 0.5, 0.625, 0.5, 0.5443, 0.75, 0.625, 0.75, 0.625, 0.75, 0.5443, 0.75, 0.5443, 0.5, 0.5443, 0.625, 0.5443, 0.625, 0.5443, 0.5, 0.5443, 0.5, 0.5443, 0.625, 0.625, 0.625, 0.625, 0.5, 0.5443, 0.5, 0.5443, 0.625, 0.5443, 0.625, 0.5443, 0.5, 0.625, 0.75, 0.625, 0.625, 0.625, 0.625, 0.625, 0.75, 0.625, 0.75, 0.625, 0.625, 0.625, 0.625, 0.625, 0.75, 0.625, 0.75, 0.625, 0.625, 0.625, 0.625, 0.625, 0.75, 0.625, 0.75, 0.625, 0.625, 0.625, 0.625, 0.625, 0.75, 0.5443, 0.5, 0.5443, 0.625, 0.5443, 0.625, 0.5443, 0.5, 0.5443, 0.5, 0.5443, 0.625, 0.5443, 0.625, 0.5443, 0.5, 0.375, 0.5, 0.375, 0.625, 0.5443, 0.625, 0.5443, 0.5, 0.375, 0.5, 0.375, 0.625, 0.375, 0.625, 0.375, 0.5, 0.375, 0.5, 0.375, 0.625, 0.375, 0.625, 0.375, 0.5, 0.375, 0.75, 0.375, 0.625, 0.375, 0.625, 0.375, 0.75, 0.375, 0.75, 0.375, 0.625, 0.375, 0.625, 0.375, 0.75, 0.375, 0.5, 0.375, 0.625, 0.375, 0.625, 0.375, 0.5, 0.375, 0.75, 0.375, 0.625, 0.375, 0.625, 0.375, 0.75, 0.625, 0.5, 0.625, 0.625, 0.625, 0.625, 0.625, 0.5, 0.625, 0.5, 0.625, 0.625, 0.625, 0.625, 0.625, 0.5, 0.625, 0.5, 0.625, 0.625, 0.625, 0.625, 0.625, 0.5, 0.625, 0.5, 0.625, 0.625, 0.625, 0.625, 0.625, 0.5, 0.625, 0.5, 0.625, 0.625, 0.625, 0.625, 0.625, 0.5, 0.625, 0.625, 0.625, 0.75, 0.625, 0.75, 0.625, 0.625, 0.625, 0.5, 0.625, 0.5, 0.625, 0.5, 0.625, 0.5, 0.625, 0.75, 0.625, 0.75, 0.625, 0.75, 0.625, 0.75, 0.625, 0.625, 0.625, 0.75, 0.625, 0.75, 0.625, 0.625, 0.625, 0.625, 0.625, 0.75, 0.625, 0.75, 0.625, 0.625, 0.625, 0.625, 0.625, 0.625, 0.625, 0.625, 0.625, 0.625, 0.625, 0.75, 0.625, 0.75, 0.625, 0.75, 0.625, 0.75, 0.625, 0.625, 0.625, 0.75, 0.625, 0.75, 0.625, 0.625, 0.625, 0.625, 0.625, 0.625, 0.625, 0.625, 0.625, 0.625, 0.625, 0.75, 0.625, 0.75, 0.625, 0.75, 0.625, 0.75, 0.625, 0.75, 0.625, 0.625, 0.625, 0.625, 0.625, 0.75, 0.375, 0.625, 0.375, 0.5, 0.375, 0.5, 0.375, 0.625, 0.375, 0.75, 0.375, 0.625, 0.375, 0.625, 0.375, 0.75, 0.375, 0.625, 0.375, 0.75, 0.375, 0.75, 0.375, 0.625, 0.375, 0.625, 0.375, 0.5, 0.375, 0.5, 0.375, 0.625, 0.375, 0.5, 0.375, 0.5, 0.375, 0.5, 0.375, 0.5, 0.375, 0.75, 0.375, 0.625, 0.375, 0.625, 0.375, 0.75, 0.375, 0.625, 0.375, 0.5, 0.375, 0.5, 0.375, 0.625, 0.375, 0.625, 0.375, 0.5, 0.375, 0.5, 0.375, 0.5, 0.375, 0.5, 0.375, 0.625, 0.375, 0.75, 0.375, 0.75, 0.375, 0.625, 0.375, 0.5, 0.375, 0.625, 0.375, 0.625, 0.375, 0.5, 0.375, 0.75, 0.375, 0.75, 0.375, 0.75, 0.375, 0.75, 0.375, 0.75, 0.375, 0.75, 0.375, 0.75, 0.375, 0.75, 0.375, 0.75, 0.375, 0.75, 0.375, 0.75, 0.375, 0.75, 0.375, 0.75, 0.375, 0.75, 0.375, 0.75, 0.375, 0.75, 0.375, 0.75, 0.375, 0.75, 0.375, 0.625, 0.375, 0.625, 0.375, 0.625, 0.375, 0.625, 0.375, 0.75, 0.375, 0.75, 0.375, 0.75, 0.375, 0.625, 0.375, 0.75, 0.625, 0.5, 0.5443, 0.5, 0.5443, 0.5, 0.625, 0.5, 0.5443, 0.75, 0.625, 0.75, 0.625, 0.75, 0.5443, 0.75, 0.5443, 0.625, 0.5443, 0.75, 0.5443, 0.75, 0.5443, 0.625, 0.5443, 0.5, 0.5443, 0.625, 0.5443, 0.625, 0.5443, 0.5, 0.625, 0.75, 0.625, 0.625, 0.625, 0.625, 0.625, 0.75, 0.625, 0.625, 0.625, 0.5, 0.625, 0.5, 0.625, 0.625, 0.5443, 0.625, 0.5443, 0.75, 0.5443, 0.75, 0.5443, 0.625, 0.625, 0.5, 0.5443, 0.5, 0.5443, 0.5, 0.625, 0.5, 0.5443, 0.75, 0.625, 0.75, 0.625, 0.75, 0.5443, 0.75, 0.375, 0.75, 0.375, 0.625, 0.375, 0.625, 0.375, 0.75, 0.375, 0.625, 0.375, 0.5, 0.375, 0.5, 0.375, 0.625, 0.375, 0.75, 0.375, 0.75, 0.375, 0.75, 0.375, 0.75, 0.375, 0.5, 0.375, 0.5, 0.375, 0.5, 0.375, 0.5, 0.5443, 0.5, 0.5443, 0.625, 0.5443, 0.625, 0.5443, 0.5, 0.625, 0.75, 0.625, 0.625, 0.625, 0.625, 0.625, 0.75, 0.625, 0.625, 0.625, 0.5, 0.625, 0.5, 0.625, 0.625, 0.625, 0.75, 0.625, 0.625, 0.0, 0.0, 0.625, 0.75, 0.625, 0.5, 0.0, 0.0, 0.625, 0.625, 0.625, 0.5, 0.625, 0.5, 0.625, 0.5, 0.625, 0.625, 0.0, 0.0, 0.625, 0.75, 0.625, 0.75, 0.0, 0.0, 0.625, 0.625, 0.625, 0.75, 0.625, 0.75, 0.625, 0.75, 0.625, 0.75, 0.625, 0.75, 0.625, 0.75, 0.625, 0.75, 0.625, 0.75, 0.625, 0.75, 0.625, 0.75, 0.625, 0.75, 0.625, 0.75, 0.625, 0.75, 0.625, 0.75, 0.625, 0.75, 0.625, 0.75, 0.625, 0.75, 0.625, 0.75, 0.625, 0.75, 0.625, 0.75, 0.625, 0.75, 0.625, 0.75, 0.625, 0.75, 0.625, 0.75, 0.375, 0.625, 0.375, 0.75, 0.375, 0.75, 0.375, 0.625, 0.375, 0.5, 0.375, 0.625, 0.375, 0.625, 0.375, 0.5, 0.375, 0.75, 0.375, 0.75, 0.375, 0.75, 0.375, 0.5, 0.375, 0.5, 0.375, 0.5, 0.5, 0.5, 0.5833, 0.5, 0.5833, 0.6667, 0.5, 0.6667, 0.5, 0.6667, 0.5833, 0.6667, 0.5833, 0.8333, 0.5, 0.8333, 0.5, 0.8333, 0.5833, 0.8333, 0.5833, 1.0, 0.5, 1.0, 0.5, -1.11e-16, 0.5833, -1.11e-16, 0.5833, 0.1667, 0.5, 0.1667, 0.5, 0.1667, 0.5833, 0.1667, 0.5833, 0.3333, 0.5, 0.3333, 0.5, 0.3333, 0.5833, 0.3333, 0.5833, 0.5, 0.5, 0.5, 0.5833, 0.5, 0.6667, 0.5, 0.6667, 0.6667, 0.5833, 0.6667, 0.5833, 0.6667, 0.6667, 0.6667, 0.6667, 0.8333, 0.5833, 0.8333, 0.5833, 0.8333, 0.6667, 0.8333, 0.6667, 1.0, 0.5833, 1.0, 0.5833, -1.11e-16, 0.6667, -1.11e-16, 0.6667, 0.1667, 0.5833, 0.1667, 0.5833, 0.1667, 0.6667, 0.1667, 0.6667, 0.3333, 0.5833, 0.3333, 0.5833, 0.3333, 0.6667, 0.3333, 0.6667, 0.5, 0.5833, 0.5, 0.6667, 0.5, 0.75, 0.5, 0.75, 0.6667, 0.6667, 0.6667, 0.6667, 0.6667, 0.75, 0.6667, 0.75, 0.8333, 0.6667, 0.8333, 0.6667, 0.8333, 0.75, 0.8333, 0.75, 1.0, 0.6667, 1.0, 0.6667, -1.11e-16, 0.75, -1.11e-16, 0.75, 0.1667, 0.6667, 0.1667, 0.6667, 0.1667, 0.75, 0.1667, 0.75, 0.3333, 0.6667, 0.3333, 0.6667, 0.3333, 0.75, 0.3333, 0.75, 0.5, 0.6667, 0.5, 0.75, 0.5, 0.8333, 0.5, 0.8333, 0.6667, 0.75, 0.6667, 0.75, 0.6667, 0.8333, 0.6667, 0.8333, 0.8333, 0.75, 0.8333, 0.75, 0.8333, 0.8333, 0.8333, 0.8333, 1.0, 0.75, 1.0, 0.75, -1.11e-16, 0.8333, -1.11e-16, 0.8333, 0.1667, 0.75, 0.1667, 0.75, 0.1667, 0.8333, 0.1667, 0.8333, 0.3333, 0.75, 0.3333, 0.75, 0.3333, 0.8333, 0.3333, 0.8333, 0.5, 0.75, 0.5, 0.8333, 0.5, 0.9167, 0.5, 0.9167, 0.6667, 0.8333, 0.6667, 0.8333, 0.6667, 0.9167, 0.6667, 0.9167, 0.8333, 0.8333, 0.8333, 0.8333, 0.8333, 0.9167, 0.8333, 0.9167, 1.0, 0.8333, 1.0, 0.8333, -1.11e-16, 0.9167, -1.11e-16, 0.9167, 0.1667, 0.8333, 0.1667, 0.8333, 0.1667, 0.9167, 0.1667, 0.9167, 0.3333, 0.8333, 0.3333, 0.8333, 0.3333, 0.9167, 0.3333, 0.9167, 0.5, 0.8333, 0.5, 0.9167, 0.5, 1.0, 0.5, 1.0, 0.6667, 0.9167, 0.6667, 0.9167, 0.6667, 1.0, 0.6667, 1.0, 0.8333, 0.9167, 0.8333, 0.9167, 0.8333, 1.0, 0.8333, 1.0, 1.0, 0.9167, 1.0, 0.9167, -1.11e-16, 1.0, -1.11e-16, 1.0, 0.1667, 0.9167, 0.1667, 0.9167, 0.1667, 1.0, 0.1667, 1.0, 0.3333, 0.9167, 0.3333, 0.9167, 0.3333, 1.0, 0.3333, 1.0, 0.5, 0.9167, 0.5, 2.22e-16, 0.5, 0.08333, 0.5, 0.08333, 0.6667, 2.22e-16, 0.6667, 2.22e-16, 0.6667, 0.08333, 0.6667, 0.08333, 0.8333, 2.22e-16, 0.8333, 2.22e-16, 0.8333, 0.08333, 0.8333, 0.08333, 1.0, 2.22e-16, 1.0, 2.22e-16, -1.11e-16, 0.08333, -1.11e-16, 0.08333, 0.1667, 2.22e-16, 0.1667, 2.22e-16, 0.1667, 0.08333, 0.1667, 0.08333, 0.3333, 2.22e-16, 0.3333, 2.22e-16, 0.3333, 0.08333, 0.3333, 0.08333, 0.5, 2.22e-16, 0.5, 0.08333, 0.5, 0.1667, 0.5, 0.1667, 0.6667, 0.08333, 0.6667, 0.08333, 0.6667, 0.1667, 0.6667, 0.1667, 0.8333, 0.08333, 0.8333, 0.08333, 0.8333, 0.1667, 0.8333, 0.1667, 1.0, 0.08333, 1.0, 0.08333, -1.11e-16, 0.1667, -1.11e-16, 0.1667, 0.1667, 0.08333, 0.1667, 0.08333, 0.1667, 0.1667, 0.1667, 0.1667, 0.3333, 0.08333, 0.3333, 0.08333, 0.3333, 0.1667, 0.3333, 0.1667, 0.5, 0.08333, 0.5, 0.1667, 0.5, 0.25, 0.5, 0.25, 0.6667, 0.1667, 0.6667, 0.1667, 0.6667, 0.25, 0.6667, 0.25, 0.8333, 0.1667, 0.8333, 0.1667, 0.8333, 0.25, 0.8333, 0.25, 1.0, 0.1667, 1.0, 0.1667, -1.11e-16, 0.25, -1.11e-16, 0.25, 0.1667, 0.1667, 0.1667, 0.1667, 0.1667, 0.25, 0.1667, 0.25, 0.3333, 0.1667, 0.3333, 0.1667, 0.3333, 0.25, 0.3333, 0.25, 0.5, 0.1667, 0.5, 0.25, 0.5, 0.3333, 0.5, 0.3333, 0.6667, 0.25, 0.6667, 0.25, 0.6667, 0.3333, 0.6667, 0.3333, 0.8333, 0.25, 0.8333, 0.25, 0.8333, 0.3333, 0.8333, 0.3333, 1.0, 0.25, 1.0, 0.25, -1.11e-16, 0.3333, -1.11e-16, 0.3333, 0.1667, 0.25, 0.1667, 0.25, 0.1667, 0.3333, 0.1667, 0.3333, 0.3333, 0.25, 0.3333, 0.25, 0.3333, 0.3333, 0.3333, 0.3333, 0.5, 0.25, 0.5, 0.3333, 0.5, 0.4167, 0.5, 0.4167, 0.6667, 0.3333, 0.6667, 0.3333, 0.6667, 0.4167, 0.6667, 0.4167, 0.8333, 0.3333, 0.8333, 0.3333, 0.8333, 0.4167, 0.8333, 0.4167, 1.0, 0.3333, 1.0, 0.3333, -1.11e-16, 0.4167, -1.11e-16, 0.4167, 0.1667, 0.3333, 0.1667, 0.3333, 0.1667, 0.4167, 0.1667, 0.4167, 0.3333, 0.3333, 0.3333, 0.3333, 0.3333, 0.4167, 0.3333, 0.4167, 0.5, 0.3333, 0.5, 0.4167, 0.5, 0.5, 0.5, 0.5, 0.6667, 0.4167, 0.6667, 0.4167, 0.6667, 0.5, 0.6667, 0.5, 0.8333, 0.4167, 0.8333, 0.4167, 0.8333, 0.5, 0.8333, 0.5, 1.0, 0.4167, 1.0, 0.4167, -1.11e-16, 0.5, -1.11e-16, 0.5, 0.1667, 0.4167, 0.1667, 0.4167, 0.1667, 0.5, 0.1667, 0.5, 0.3333, 0.4167, 0.3333, 0.4167, 0.3333, 0.5, 0.3333, 0.5, 0.5, 0.4167, 0.5])
me_minotaur_mesh.materials.append(mat_minotaur_eyes)
me_minotaur_mesh.materials.append(mat_minotaur_fur)
me_minotaur_mesh.materials.append(mat_minotaur_horn_and_hooves)
me_minotaur_mesh.materials.append(mat_minotaur_nose)
me_minotaur_mesh.materials.append(mat_minotaur_nose_ring)
me_minotaur_mesh.use_mirror_x = True
me_minotaur_mesh.update()
me_plane = bpy.data.meshes.new('Plane')
me_plane.from_pydata([(-1.0, -1.0, 0.0), (1.0, -1.0, 0.0), (-1.0, 1.0, 0.0), (1.0, 1.0, 0.0)], [], [(0, 1, 3, 2)])
_uv = me_plane.uv_layers.new(name='UVMap')
_uv.uv.foreach_set('vector', [0.0, 0.0, 1.0, 0.0, 1.0, 1.0, 0.0, 1.0])
me_plane.materials.append(mat_floor)
me_plane.update()
arm_armature = bpy.data.armatures.new('Armature')  # bones are not reproduced

# ---- objects
ob_light = bpy.data.objects.new('Light', light_light)
ob_camera = bpy.data.objects.new('Camera', cam_camera)
ob_minotaur_object = bpy.data.objects.new('Minotaur object', me_minotaur_mesh)
ob_minotaur_armature = bpy.data.objects.new('Minotaur armature', arm_armature)
ob_plane = bpy.data.objects.new('Plane', me_plane)
ob_point = bpy.data.objects.new('Point', light_point)

# ---- transforms, parenting, visibility, modifiers, constraints
ob_light.location = (-0.8317, 1.635, 3.072)
ob_light.rotation_euler = (-0.7857, -0.1892, 0.1605)
ob_light.lock_rotations_4d = False
ob_light.empty_display_type = 'ARROWS'
ob_light.color = (0.0, 0.0, 0.0, 0.0)
ob_light.lineart.crease_threshold = 0.0
ob_camera.location = (2.625, -3.33, 1.5)
ob_camera.rotation_euler = (1.525, -3.873e-07, 0.6613)
ob_camera.lock_rotations_4d = False
ob_camera.empty_display_type = 'ARROWS'
ob_camera.color = (0.0, 0.0, 0.0, 0.0)
ob_camera.display_type = 'WIRE'
ob_camera.lineart.crease_threshold = 0.0
ob_minotaur_object.parent = ob_minotaur_armature
ob_minotaur_object.location = (-0.003567, -0.231, 2.236)
ob_minotaur_object.scale = (0.283, 0.283, 0.283)
ob_minotaur_object.use_mesh_mirror_x = True
_vg = ob_minotaur_object.vertex_groups.new(name='Root')
for _i, _w in zip([0, 1, 2, 3, 4, 5, 6, 7, 8, 9, 10, 11, 12, 13, 14, 15, 16, 17, 18, 19, 20, 21, 22, 23, 24, 25, 26, 27, 28, 29, 30, 31, 40, 41, 42, 43, 44, 45, 46, 47, 60, 61, 62, 63, 64, 65, 66, 71, 72, 80, 81, 82, 83, 84, 85, 86, 87, 88, 89, 90, 91, 92, 111, 112, 113, 114, 115, 117, 118, 119, 120, 121, 122, 123, 124, 125, 126, 127, 128, 129, 130, 131, 132, 133, 134, 135, 136, 137, 138, 139, 140, 141, 142, 143, 144, 145, 154, 155, 156, 157, 158, 159, 172, 173, 174, 175, 176, 177, 178, 183, 184, 192, 193, 194, 195, 196, 197, 198, 199, 200, 201, 202, 221, 222, 223, 224, 225, 227, 228, 229, 230, 231, 232, 233, 234, 235, 236, 237, 238, 239, 240, 241, 242, 243, 244], [0.0, 0.0, 0.0, 0.0, 1.0, 0.9999, 1.0, 0.9998, 0.9989, 0.9187, 1.0, 1.0, 0.9919, 0.9483, 0.9994, 0.9858, 8.568e-08, 8.63e-06, 0.0002602, 4.236e-07, 1.305e-12, 0.0, 1.39e-05, 6.354e-06, 2.898e-05, 3.474e-10, 3.633e-06, 3.479e-06, 0.4999, 0.75, 0.75, 0.999, 0.9801, 0.494, 0.5, 0.9842, 7.05e-06, 5.733e-05, 4.808e-05, 3.589e-05, 0.9997, 0.9998, 0.99, 2.985e-07, 1.553e-08, 3.336e-09, 0.5029, 0.5, 0.0001968, 1.126e-10, 0.0001353, 2.72e-05, 2.177e-06, 1.539e-07, 6.599e-05, 2.661e-06, 2.785e-06, 2.926e-07, 4.731e-05, 2.457e-05, 0.0002357, 0.0001054, 6.754e-06, 3.88e-05, 7.421e-05, 6.456e-09, 1.048e-05, 0.4942, 0.75, 0.4955, 0.75, 0.9256, 0.499, 0.0001698, 0.000126, 0.4904, 0.4991, 0.4993, 0.0, 0.0, 0.0, 0.0, 1.0, 0.9999, 1.0, 0.9998, 0.9919, 0.9483, 8.568e-08, 8.63e-06, 1.305e-12, 0.0, 2.898e-05, 3.474e-10, 0.4999, 0.75, 0.494, 0.5, 7.05e-06, 5.733e-05, 4.808e-05, 3.589e-05, 0.9997, 0.9998, 0.99, 2.985e-07, 1.553e-08, 3.336e-09, 0.5029, 0.5, 0.0001968, 0.0001353, 2.72e-05, 1.539e-07, 6.599e-05, 2.661e-06, 2.785e-06, 2.926e-07, 4.731e-05, 2.457e-05, 0.0002357, 0.0001054, 6.754e-06, 3.88e-05, 7.421e-05, 6.456e-09, 1.048e-05, 0.4942, 0.75, 0.4955, 0.75, 0.9256, 0.499, 0.0001698, 0.000126, 0.4904, 0.4991, 0.4993, 3.556e-06, 4.236e-07, 8.63e-06, 6.354e-06, 0.0, 8.63e-06, 0.0]): _vg.add([_i], _w, 'REPLACE')
_vg = ob_minotaur_object.vertex_groups.new(name='Upper Arm L')
for _i, _w in zip([4, 5, 6, 7, 8, 9, 10, 11, 12, 13, 14, 15, 16, 17, 18, 19, 20, 21, 22, 23, 24, 25, 26, 27, 29, 31, 40, 41, 42, 43, 44, 45, 46, 47, 48, 49, 50, 51, 52, 53, 54, 55, 56, 57, 58, 59, 60, 61, 62, 63, 64, 65, 71, 72, 73, 74, 75, 76, 77, 78, 79, 80, 81, 82, 83, 84, 85, 86, 87, 88, 89, 90, 91, 92, 110, 111, 112, 113, 114, 115, 118, 121, 122, 123, 124, 125, 126, 127, 132, 133, 134, 135, 136, 137, 138, 139, 140, 141, 142, 143, 144, 145, 154, 155, 156, 157, 158, 159, 160, 161, 162, 163, 164, 165, 166, 167, 168, 169, 170, 171, 172, 173, 174, 175, 176, 177, 178, 183, 184, 185, 186, 187, 188, 189, 190, 191, 192, 193, 194, 195, 196, 197, 198, 199, 200, 201, 202, 220, 221, 222, 223, 224, 225, 227, 228, 229, 230, 231, 232, 233, 234, 235, 236, 237, 238, 239, 240, 241, 242, 243, 244], [7.891e-07, 9.059e-06, 8.67e-08, 3.161e-05, 0.0002048, 0.000105, 2.315e-08, 3.495e-07, 4.15e-06, 1.43e-05, 6.173e-07, 1.903e-06, 0.002329, 0.004599, 0.0003586, 1.112e-06, 1.788e-05, 0.0, 5.675e-05, 7.254e-05, 0.001044, 4.97e-05, 7.44e-05, 0.0001723, 1.336e-07, 3.455e-11, 0.002973, 0.506, 0.5, 1.261e-05, 0.9995, 0.7468, 0.9608, 0.7435, 1.239e-05, 0.0004663, 8.635e-07, 0.0, 0.004244, 4.139e-06, 0.0008318, 0.003738, 0.003912, 0.0004155, 0.0004533, 0.002672, 0.0003056, 1.031e-05, 8.064e-08, 0.009396, 8.985e-05, 1.012e-05, 0.4996, 0.9834, 0.9953, 0.007777, 1.561e-06, 3.763e-05, 0.0001113, 0.0003945, 0.0001507, 4.85e-06, 0.01566, 0.001212, 3.195e-05, 0.0001887, 0.001148, 0.003587, 0.0006651, 6.066e-05, 0.009983, 0.002702, 0.01772, 0.007662, 0.001005, 0.0004956, 0.4798, 0.004601, 4.316e-06, 0.4998, 0.0008909, 6.513e-07, 0.4846, 0.9914, 0.9988, 0.498, 0.4954, 0.4977, 1.453e-11, 1.269e-08, 2.881e-07, 8.674e-08, 1.676e-10, 0.03062, 3.758e-07, 1.652e-05, 6.668e-06, 0.0, 0.0007122, 2.854e-05, 2.754e-08, 8.277e-12, 3.254e-10, 1.253e-06, 5.236e-05, 0.0004708, 0.003751, 0.001435, 6.574e-07, 2.583e-05, 4.477e-08, 0.0, 0.0001481, 1.46e-07, 2.916e-05, 0.000137, 0.0001077, 1.103e-05, 1.187e-05, 7.455e-05, 2.622e-06, 1.593e-06, 1.818e-05, 0.0007566, 2.778e-05, 5.434e-06, 2.185e-08, 5.785e-05, 0.001661, 0.0004362, 0.0003921, 7.89e-08, 1.297e-06, 3.905e-06, 9.844e-06, 3.753e-06, 0.006781, 0.0006057, 7.297e-05, 0.0005122, 0.001588, 0.0002578, 2.169e-05, 0.003718, 0.001, 0.006572, 0.002837, 5.347e-05, 7.412e-05, 0.0004156, 0.0007177, 6.584e-07, 0.00055, 2.891e-06, 0.0008909, 0.0001589, 3.23e-08, 6.513e-07, 0.002368, 0.000846, 2.653e-05, 0.0009566, 0.0004931, 0.0005419, 0.0001234, 1.112e-06, 0.004599, 7.254e-05, 0.0, 1.652e-05, 0.0]): _vg.add([_i], _w, 'REPLACE')
_vg = ob_minotaur_object.vertex_groups.new(name='Lower Arm L')
for _i, _w in zip([0, 1, 2, 4, 5, 6, 7, 8, 9, 10, 11, 12, 13, 14, 15, 16, 17, 18, 19, 20, 21, 22, 23, 24, 25, 26, 27, 28, 29, 30, 31, 32, 33, 34, 40, 41, 42, 43, 44, 45, 46, 47, 48, 49, 50, 51, 52, 53, 54, 55, 56, 57, 58, 59, 60, 61, 62, 63, 64, 65, 66, 68, 71, 72, 73, 74, 75, 76, 77, 78, 79, 80, 81, 82, 83, 84, 85, 86, 87, 88, 89, 90, 91, 92, 110, 111, 112, 113, 114, 115, 117, 118, 119, 120, 121, 122, 123, 124, 125, 126, 127, 128, 132, 133, 134, 135, 136, 137, 138, 139, 140, 141, 142, 143, 144, 145, 146, 148, 154, 155, 172, 173, 174, 175, 176, 177, 178, 179, 183, 192, 193, 194, 195, 196, 227, 228, 229, 230, 231, 232, 233, 234, 235, 236, 237, 238, 239, 240, 241, 242, 243, 244], [0.0, 0.0, 0.0, 1.775e-08, 3.381e-08, 1.246e-07, 3.231e-10, 2.03e-07, 8.309e-05, 5.031e-09, 1.467e-05, 0.0006326, 0.001837, 2.895e-05, 0.0001748, 2.134e-05, 8.197e-06, 0.001274, 5.168e-05, 1.374e-06, 0.0, 6.46e-05, 2.319e-05, 0.0002677, 1.161e-05, 1.494e-05, 3.023e-05, 4.653e-09, 1.737e-07, 6.94e-10, 6.823e-14, 3.508e-07, 5.164e-06, 0.0, 0.0001117, 4.275e-07, 3.363e-05, 8.592e-05, 0.0001423, 0.25, 0.01158, 0.2465, 1.0, 0.9992, 1.0, 1.0, 0.003327, 2.748e-06, 0.000665, 0.002942, 0.0031, 0.0003092, 0.0003616, 0.002138, 6.943e-06, 1.795e-11, 0.0003532, 4.894e-05, 1.068e-05, 2.492e-06, 3.951e-08, 0.0001328, 0.0002302, 0.004427, 0.001376, 0.9868, 1.0, 2.807e-05, 9.045e-05, 0.0003042, 0.0001204, 7.53e-07, 0.002952, 0.000331, 8.178e-06, 3.591e-05, 0.0003864, 0.001048, 0.0002846, 1.868e-05, 0.003185, 0.000861, 0.005678, 0.002439, 0.9985, 0.9988, 0.5168, 0.9892, 1.0, 0.4955, 2.973e-06, 0.001158, 0.0003538, 2.778e-06, 1.286e-09, 0.00933, 0.002254, 0.0005025, 0.003844, 0.001893, 0.0005786, 0.0, 8.369e-10, 1.285e-06, 1.91e-09, 4.506e-07, 0.006787, 0.01716, 0.0001391, 3.302e-05, 6.222e-07, 0.0, 0.0001066, 2.298e-06, 1.275e-12, 4.713e-12, 0.0, 0.0, 2.381e-08, 1.46e-06, 8.488e-07, 2.826e-05, 0.0008604, 0.0002004, 1.088e-06, 4.845e-07, 4.079e-10, 0.0, 7.586e-06, 0.0003907, 8.306e-05, 4.641e-06, 8.544e-06, 1.773e-05, 1.338e-10, 0.001158, 2.967e-06, 1.839e-08, 1.286e-09, 0.0002961, 4.941e-06, 2.034e-05, 4.975e-05, 2.173e-05, 2.552e-06, 2.259e-05, 5.168e-05, 8.197e-06, 2.319e-05, 0.0, 3.302e-05, 0.0]): _vg.add([_i], _w, 'REPLACE')
_vg = ob_minotaur_object.vertex_groups.new(name='Hand L')
for _i, _w in zip([4, 5, 6, 7, 9, 11, 12, 13, 14, 15, 16, 17, 18, 19, 20, 21, 22, 40, 41, 42, 43, 44, 45, 46, 47, 48, 49, 50, 51, 52, 53, 54, 55, 56, 57, 58, 59, 60, 61, 62, 63, 71, 72, 73, 74, 75, 76, 77, 78, 79, 83, 89, 90, 91, 92, 110, 111, 112, 113, 114, 115, 122, 123, 124, 125, 126, 127, 135, 136, 137, 138, 139, 141, 144, 173, 174, 175, 176, 193, 195, 239, 240, 242, 243, 244], [1.11e-08, 1.171e-05, 5.744e-07, 4.138e-05, 0.005536, 3.579e-06, 9.356e-07, 1.232e-10, 0.0, 0.0, 3.253e-05, 2.674e-07, 0.0, 0.0, 0.0, 0.0, 0.0, 0.006807, 1.504e-07, 1.196e-05, 0.003114, 0.0002987, 0.00256, 0.02227, 0.008039, 8.292e-06, 0.0003117, 5.819e-07, 0.0, 0.9923, 1.0, 0.9985, 0.9932, 0.9929, 0.9993, 0.9992, 0.9951, 1.078e-06, 1.666e-05, 6.965e-06, 5.209e-05, 6.218e-05, 0.009967, 0.002671, 0.005044, 1.043e-06, 0.9999, 0.9998, 0.9993, 0.9997, 0.0, 0.0001011, 3.201e-05, 0.000234, 0.0001305, 0.0004163, 0.000562, 0.002903, 0.005245, 5.001e-06, 0.003951, 0.003097, 0.005155, 0.0004192, 0.00599, 0.002835, 0.001621, 0.0, 0.0, 0.0, 0.0, 0.0, 0.0, 0.0, 0.0, 0.0, 0.0, 0.0, 0.0, 0.0, 0.0, 2.674e-07, 0.0, 0.0, 0.0]): _vg.add([_i], _w, 'REPLACE')
_vg = ob_minotaur_object.vertex_groups.new(name='Upper Leg L')
for _i, _w in zip([5, 7, 8, 9, 10, 11, 14, 15, 18, 28, 29, 30, 31, 32, 33, 34, 35, 40, 41, 43, 61, 62, 66, 67, 68, 71, 116, 117, 118, 119, 120, 121, 122, 125, 132, 133, 134, 135, 136, 137, 144, 145, 146, 147, 148, 149, 150, 151, 152, 153, 154, 155, 156, 157, 158, 159, 172, 173, 174, 178, 179, 180, 181, 182, 183, 184, 185, 220, 221, 222, 223, 224, 225, 226, 227, 228, 229, 230, 231, 232, 233, 234, 235, 236, 237], [6.925e-05, 0.0001075, 0.0002775, 0.0349, 1.602e-05, 9.404e-09, 0.0002667, 0.006935, 0.0001515, 0.5001, 0.125, 0.25, 0.0004913, 0.6304, 0.5253, 0.5, 0.5035, 3.729e-05, 2.363e-08, 0.003742, 0.0001055, 0.0, 0.4971, 0.5018, 0.4952, 1.523e-05, 0.8936, 0.5056, 0.245, 0.4983, 0.2496, 0.07184, 0.0005947, 4.939e-05, 3.846e-09, 3.311e-08, 1.18e-07, 2.312e-08, 0.0006524, 0.002085, 1.582e-07, 2.915e-08, 7.407e-06, 7.858e-08, 1.728e-07, 3.717e-07, 0.002829, 0.0004384, 0.0001427, 0.0004685, 1.136e-07, 8.741e-09, 1.405e-05, 0.0001206, 0.001572, 0.0005439, 6.633e-06, 5.996e-07, 0.008771, 8.27e-09, 3.088e-05, 0.00133, 0.0001745, 0.0007218, 4.295e-06, 0.0003443, 0.0001748, 1.64e-05, 1.182e-05, 8.163e-05, 0.0001479, 2.111e-07, 0.0001588, 0.003525, 1.665e-05, 0.0006636, 0.0007261, 0.0001152, 0.0003298, 0.0002115, 0.0002107, 0.0001005, 0.0006381, 0.0001799, 0.0001979]): _vg.add([_i], _w, 'REPLACE')
_vg = ob_minotaur_object.vertex_groups.new(name='Lower Leg L')
for _i, _w in zip([5, 7, 8, 10, 28, 29, 30, 31, 32, 33, 34, 35, 36, 37, 38, 39, 40, 43, 61, 66, 67, 68, 69, 70, 71, 93, 94, 95, 96, 97, 98, 99, 100, 101, 102, 103, 104, 105, 106, 107, 108, 109, 116, 117, 118, 119, 120, 121, 122, 133, 135, 144, 145, 146, 147, 148, 149, 150, 151, 152, 153, 154, 155, 173, 178, 179, 180, 181, 182, 183, 203, 204, 205, 206, 207, 208, 209, 210, 211, 212, 213, 214, 215, 216, 217, 218, 219, 226, 227, 228, 229, 230, 231, 232, 235, 236], [1.987e-07, 4.805e-05, 8.866e-05, 1.426e-08, 8.98e-08, 6.224e-09, 2.326e-08, 5.693e-08, 0.3696, 0.4745, 0.5, 0.496, 0.9661, 0.9948, 0.9983, 0.9947, 1.084e-05, 0.0009582, 4.591e-07, 9.247e-08, 0.498, 0.4974, 0.9979, 0.9913, 2.586e-06, 0.9987, 0.9819, 0.9991, 0.9952, 1.0, 1.0, 0.0002602, 8.066e-06, 1.044e-05, 6.72e-06, 0.003001, 0.002851, 0.9998, 1.0, 0.000116, 1.789e-05, 0.038, 0.05135, 2.618e-05, 4.152e-05, 0.001177, 9.184e-05, 0.001078, 0.0001009, 1.843e-08, 1.276e-07, 1.132e-07, 2.768e-08, 1.737e-05, 0.0001141, 5.549e-07, 0.0003305, 0.01037, 0.001537, 0.0006015, 0.001852, 2.243e-10, 6.996e-07, 3.299e-06, 1.032e-07, 0.0001066, 0.002864, 0.0008534, 0.002523, 1.009e-05, 0.0002271, 0.002795, 0.0001821, 0.0007779, 0.0, 5.408e-07, 0.0001716, 5.285e-06, 6.839e-06, 3.472e-06, 0.002607, 0.002032, 3.313e-05, 0.0, 8.622e-05, 1.421e-05, 0.01287, 0.05147, 6.68e-05, 4.167e-05, 0.002185, 0.0001115, 0.001105, 0.0003939, 4.687e-07, 1.041e-05]): _vg.add([_i], _w, 'REPLACE')
_vg = ob_minotaur_object.vertex_groups.new(name='Foot L')
for _i, _w in zip([4, 5, 7, 8, 10, 17, 21, 28, 29, 30, 31, 32, 33, 34, 35, 36, 37, 38, 39, 41, 42, 43, 44, 46, 48, 50, 52, 54, 60, 61, 64, 66, 67, 68, 69, 70, 71, 73, 74, 75, 93, 94, 95, 96, 97, 98, 99, 100, 101, 102, 103, 104, 105, 106, 107, 108, 109, 113, 114, 116, 117, 118, 119, 120, 121, 144, 145, 179, 204, 205, 206, 207, 211, 213, 216, 218, 228, 230, 231, 240, 242], [0.0, 8.06e-06, 4.839e-06, 0.0, 0.0, 0.0, 0.0, 4.791e-10, 1.505e-08, 1.327e-08, 7.243e-11, 1.555e-05, 0.0001057, 1.952e-07, 0.0001276, 0.02067, 0.003255, 0.0009463, 0.00299, 0.0, 0.0, 0.0, 0.0, 0.0, 0.0, 0.0, 0.0, 0.0, 0.0, 6.189e-07, 0.0, 5.185e-09, 2.577e-05, 0.003054, 0.001034, 0.005452, 0.0, 0.0, 0.0, 0.0, 0.001121, 0.01521, 0.0006684, 0.003961, 0.0, 2.737e-06, 0.9996, 1.0, 1.0, 1.0, 0.9892, 0.9951, 0.0001657, 0.0, 0.9998, 1.0, 0.9491, 0.0, 0.0, 3.235e-05, 5.093e-05, 0.0001004, 0.001568, 5.486e-05, 1.368e-05, 0.0, 3.161e-10, 0.0, 6.947e-05, 2.315e-05, 4.699e-05, 0.0, 5.372e-06, 0.00524, 0.0, 1.004e-05, 0.0001003, 1.234e-06, 1.366e-06, 0.0, 0.0]): _vg.add([_i], _w, 'REPLACE')
_vg = ob_minotaur_object.vertex_groups.new(name='Head')
for _i, _w in zip([0, 1, 2, 3, 4, 5, 6, 7, 8, 9, 10, 11, 12, 13, 14, 15, 16, 17, 18, 19, 20, 21, 22, 23, 24, 25, 26, 27, 28, 29, 30, 31, 32, 33, 34, 35, 36, 37, 38, 39, 40, 41, 42, 43, 44, 45, 46, 47, 48, 49, 50, 51, 52, 53, 54, 55, 56, 57, 58, 59, 60, 61, 62, 63, 64, 65, 66, 67, 68, 69, 70, 71, 72, 73, 74, 75, 76, 77, 78, 79, 80, 81, 82, 83, 84, 85, 86, 87, 88, 89, 90, 91, 92, 93, 94, 95, 96, 97, 98, 99, 100, 101, 102, 103, 104, 105, 106, 107, 108, 109, 128, 129, 130, 131, 132, 133, 134, 135, 136, 137, 138, 139, 140, 141, 142, 143, 144, 145, 146, 147, 148, 149, 150, 151, 152, 153, 154, 155, 156, 157, 158, 159, 160, 161, 162, 163, 164, 165, 166, 167, 168, 169, 170, 171, 172, 173, 174, 175, 176, 177, 178, 179, 180, 181, 182, 183, 184, 185, 186, 187, 188, 189, 190, 191, 192, 193, 194, 195, 196, 197, 198, 199, 200, 201, 202, 203, 204, 205, 206, 207, 208, 209, 210, 211, 212, 213, 214, 215, 216, 217, 218, 219, 238, 239, 240, 241, 242, 243, 244, 245, 246, 247, 248, 249, 250, 251, 252, 253, 254, 255, 256, 257, 258, 259, 260, 261, 262, 263, 264, 265, 266, 267, 268, 269, 270, 271, 272, 273, 274, 275, 276, 277, 278, 279, 280, 281, 282, 283, 284, 285, 286, 287, 288, 289, 290, 291, 292, 293, 294, 295, 296, 297, 298, 299, 300, 301, 302, 303, 304, 305, 306, 307, 308, 309, 310, 311, 312, 313, 314, 315, 316], [1.0, 1.0, 1.0, 1.0, 0.0, 0.0, 0.0, 0.0, 0.0, 0.0, 0.0, 0.0, 0.0, 0.0, 0.0, 0.0, 0.9975, 0.9953, 0.9962, 0.9999, 1.0, 1.0, 0.9997, 0.9998, 0.9978, 0.9999, 0.9998, 0.9996, 0.0, 0.0, 0.0, 0.0, 0.0, 0.0, 0.0, 0.0, 0.0, 0.0, 0.0, 0.0, 0.0, 0.0, 0.0, 0.0, 0.0, 0.0, 0.0, 0.0, 0.0, 0.0, 0.0, 0.0, 0.0, 0.0, 0.0, 0.0, 0.0, 0.0, 0.0, 0.0, 0.0, 0.0, 0.0, 0.9895, 0.9999, 1.0, 0.0, 0.0, 0.0, 0.0, 0.0, 0.0, 0.0, 0.0, 0.0, 0.0, 0.0, 0.0, 0.0, 0.0, 1.0, 0.9741, 0.9977, 0.9999, 0.9997, 0.9979, 0.9938, 0.9988, 0.9999, 0.983, 0.9954, 0.9696, 0.9868, 0.0, 0.0, 0.0, 0.0, 0.0, 0.0, 0.0, 0.0, 0.0, 0.0, 0.0, 0.0, 0.0, 0.0, 0.0, 0.0, 0.0, 1.0, 1.0, 1.0, 1.0, 0.0, 0.0, 0.0, 0.0, 0.0, 0.0, 0.9975, 0.9953, 1.0, 1.0, 0.9978, 0.9999, 0.0, 0.0, 0.0, 0.0, 0.0, 0.0, 0.0, 0.0, 0.0, 0.0, 0.0, 0.0, 0.0, 0.0, 0.0, 0.0, 0.0, 0.0, 0.0, 0.0, 0.0, 0.0, 0.0, 0.0, 0.0, 0.0, 0.0, 0.0, 0.0, 0.0, 0.0, 0.9895, 0.9999, 1.0, 0.0, 0.0, 0.0, 0.0, 0.0, 0.0, 0.0, 0.0, 0.0, 0.0, 0.0, 0.0, 0.0, 0.0, 0.9741, 0.9977, 0.9997, 0.9979, 0.9938, 0.9988, 0.9999, 0.983, 0.9954, 0.9696, 0.9868, 0.0, 0.0, 0.0, 0.0, 0.0, 0.0, 0.0, 0.0, 0.0, 0.0, 0.0, 0.0, 0.0, 0.0, 0.0, 0.0, 0.0, 0.9997, 0.9999, 0.9953, 0.9998, 1.0, 0.9953, 1.0, 1.0, 1.0, 1.0, 1.0, 1.0, 1.0, 1.0, 1.0, 1.0, 1.0, 1.0, 1.0, 1.0, 1.0, 1.0, 1.0, 1.0, 1.0, 1.0, 1.0, 1.0, 1.0, 1.0, 1.0, 1.0, 1.0, 1.0, 1.0, 1.0, 1.0, 1.0, 1.0, 1.0, 1.0, 1.0, 1.0, 1.0, 1.0, 1.0, 1.0, 1.0, 1.0, 1.0, 1.0, 1.0, 1.0, 1.0, 1.0, 1.0, 1.0, 1.0, 1.0, 1.0, 1.0, 1.0, 1.0, 1.0, 1.0, 1.0, 1.0, 1.0, 1.0, 1.0, 1.0, 1.0, 1.0, 1.0, 1.0, 1.0, 1.0, 1.0, 1.0]): _vg.add([_i], _w, 'REPLACE')
_vg = ob_minotaur_object.vertex_groups.new(name='Upper Arm R')
for _i, _w in zip([4, 5, 6, 7, 8, 9, 10, 11, 12, 13, 14, 15, 16, 17, 18, 19, 20, 21, 22, 23, 24, 25, 26, 27, 28, 29, 30, 31, 40, 41, 42, 43, 44, 45, 46, 47, 48, 49, 50, 51, 52, 53, 54, 55, 56, 57, 58, 59, 60, 61, 62, 63, 64, 65, 66, 71, 72, 73, 74, 75, 76, 77, 78, 79, 80, 81, 82, 83, 84, 85, 86, 87, 88, 89, 90, 91, 92, 110, 111, 112, 113, 114, 115, 117, 118, 119, 120, 121, 122, 123, 124, 125, 126, 127, 132, 133, 134, 135, 136, 137, 138, 139, 140, 141, 142, 143, 154, 155, 156, 157, 158, 159, 160, 161, 162, 163, 164, 165, 166, 167, 168, 169, 170, 171, 172, 173, 174, 175, 176, 177, 183, 184, 185, 186, 187, 188, 189, 190, 191, 192, 193, 194, 195, 196, 197, 198, 199, 200, 201, 202, 220, 221, 222, 223, 224, 225, 228, 231, 232, 233, 234, 235, 236, 237, 238, 239, 240, 241, 242, 243, 244], [1.453e-11, 1.269e-08, 2.881e-07, 8.674e-08, 0.0002048, 0.000105, 2.315e-08, 3.495e-07, 1.676e-10, 0.03062, 6.173e-07, 1.903e-06, 3.758e-07, 1.652e-05, 0.0003586, 1.112e-06, 6.668e-06, 0.0, 5.675e-05, 7.254e-05, 0.0007122, 2.854e-05, 7.44e-05, 0.0001723, 2.754e-08, 1.336e-07, 8.277e-12, 3.455e-11, 0.002973, 3.254e-10, 1.253e-06, 1.261e-05, 5.236e-05, 0.0004708, 0.003751, 0.001435, 6.574e-07, 2.583e-05, 4.477e-08, 0.0, 0.0001481, 1.46e-07, 2.916e-05, 0.000137, 0.0001077, 1.103e-05, 1.187e-05, 7.455e-05, 2.622e-06, 1.593e-06, 1.818e-05, 0.0007566, 2.778e-05, 5.434e-06, 2.185e-08, 5.785e-05, 0.001661, 0.0004362, 0.0003921, 7.89e-08, 1.297e-06, 3.905e-06, 9.844e-06, 3.753e-06, 4.85e-06, 0.006781, 0.0006057, 3.195e-05, 7.297e-05, 0.0005122, 0.001588, 0.0002578, 2.169e-05, 0.003718, 0.001, 0.006572, 0.002837, 5.347e-05, 7.412e-05, 0.0004156, 0.0007177, 6.584e-07, 0.00055, 2.891e-06, 0.0008909, 0.0001589, 3.23e-08, 6.513e-07, 0.002368, 0.000846, 2.653e-05, 0.0009566, 0.0004931, 0.0005419, 7.891e-07, 9.059e-06, 8.67e-08, 3.161e-05, 4.15e-06, 1.43e-05, 0.002329, 0.004599, 1.788e-05, 0.0, 0.001044, 4.97e-05, 0.506, 0.5, 0.9995, 0.7468, 0.9608, 0.7435, 1.239e-05, 0.0004663, 8.635e-07, 0.0, 0.004244, 4.139e-06, 0.0008318, 0.003738, 0.003912, 0.0004155, 0.0004533, 0.002672, 0.0003056, 1.031e-05, 8.064e-08, 0.009396, 8.985e-05, 1.012e-05, 0.4996, 0.9834, 0.9953, 0.007777, 1.561e-06, 3.763e-05, 0.0001113, 0.0003945, 0.0001507, 0.01566, 0.001212, 0.0001887, 0.001148, 0.003587, 0.0006651, 6.066e-05, 0.009983, 0.002702, 0.01772, 0.007662, 0.001005, 0.0004956, 0.4798, 0.004601, 4.316e-06, 0.4998, 0.0008909, 6.513e-07, 0.4846, 0.9914, 0.9988, 0.498, 0.4954, 0.4977, 0.0001234, 1.112e-06, 1.652e-05, 7.254e-05, 0.0, 0.004599, 0.0]): _vg.add([_i], _w, 'REPLACE')
_vg = ob_minotaur_object.vertex_groups.new(name='Lower Arm R')
for _i, _w in zip([0, 4, 5, 6, 7, 8, 9, 10, 11, 12, 13, 14, 15, 16, 17, 18, 19, 20, 21, 22, 23, 24, 25, 26, 27, 28, 29, 30, 31, 32, 34, 40, 41, 42, 43, 60, 61, 62, 63, 64, 65, 66, 67, 71, 80, 81, 82, 83, 84, 85, 86, 117, 118, 119, 120, 121, 122, 123, 124, 125, 126, 127, 128, 129, 130, 132, 133, 134, 135, 136, 137, 138, 139, 140, 141, 142, 143, 144, 145, 146, 147, 148, 154, 155, 156, 157, 158, 159, 160, 161, 162, 163, 164, 165, 166, 167, 168, 169, 170, 171, 172, 173, 174, 175, 176, 177, 178, 180, 183, 184, 185, 186, 187, 188, 189, 190, 191, 192, 193, 194, 195, 196, 197, 198, 199, 200, 201, 202, 220, 221, 222, 223, 224, 225, 227, 228, 229, 230, 231, 232, 233, 234, 235, 236, 237, 238, 239, 240, 241, 242, 243, 244], [0.0, 8.369e-10, 1.285e-06, 1.91e-09, 4.506e-07, 2.03e-07, 8.309e-05, 5.031e-09, 1.467e-05, 0.006787, 0.01716, 2.895e-05, 0.0001748, 0.0001391, 3.302e-05, 0.001274, 5.168e-05, 6.222e-07, 0.0, 6.46e-05, 2.319e-05, 0.0001066, 2.298e-06, 1.494e-05, 3.023e-05, 1.275e-12, 1.737e-07, 4.713e-12, 6.823e-14, 0.0, 0.0, 0.0001117, 2.381e-08, 1.46e-06, 8.592e-05, 8.488e-07, 2.826e-05, 0.0008604, 0.0002004, 1.088e-06, 4.845e-07, 4.079e-10, 0.0, 7.586e-06, 7.53e-07, 0.0003907, 8.306e-05, 8.178e-06, 4.641e-06, 8.544e-06, 1.773e-05, 1.338e-10, 0.001158, 2.967e-06, 1.839e-08, 1.286e-09, 0.0002961, 4.941e-06, 2.034e-05, 4.975e-05, 2.173e-05, 2.552e-06, 0.0, 0.0, 0.0, 1.775e-08, 3.381e-08, 1.246e-07, 3.231e-10, 0.0006326, 0.001837, 2.134e-05, 8.197e-06, 1.374e-06, 0.0, 0.0002677, 1.161e-05, 4.653e-09, 6.94e-10, 3.508e-07, 5.164e-06, 0.0, 4.275e-07, 3.363e-05, 0.0001423, 0.25, 0.01158, 0.2465, 1.0, 0.9992, 1.0, 1.0, 0.003327, 2.748e-06, 0.000665, 0.002942, 0.0031, 0.0003092, 0.0003616, 0.002138, 6.943e-06, 1.795e-11, 0.0003532, 4.894e-05, 1.068e-05, 2.492e-06, 3.951e-08, 0.0001328, 0.0002302, 0.004427, 0.001376, 0.9868, 1.0, 2.807e-05, 9.045e-05, 0.0003042, 0.0001204, 0.002952, 0.000331, 3.591e-05, 0.0003864, 0.001048, 0.0002846, 1.868e-05, 0.003185, 0.000861, 0.005678, 0.002439, 0.9985, 0.9988, 0.5168, 0.9892, 1.0, 0.4955, 2.973e-06, 0.001158, 0.0003538, 2.778e-06, 1.286e-09, 0.00933, 0.002254, 0.0005025, 0.003844, 0.001893, 0.0005786, 2.259e-05, 5.168e-05, 3.302e-05, 2.319e-05, 0.0, 8.197e-06, 0.0]): _vg.add([_i], _w, 'REPLACE')
_vg = ob_minotaur_object.vertex_groups.new(name='Upper Leg R')
for _i, _w in zip([4, 5, 6, 7, 8, 9, 10, 11, 12, 13, 14, 15, 18, 28, 29, 30, 31, 32, 33, 34, 35, 36, 37, 38, 39, 40, 41, 42, 43, 44, 45, 46, 47, 60, 61, 62, 66, 67, 68, 69, 70, 71, 72, 73, 110, 111, 112, 113, 114, 115, 116, 117, 118, 119, 120, 121, 122, 123, 124, 125, 126, 127, 133, 135, 144, 145, 146, 147, 148, 149, 154, 173, 174, 178, 179, 180, 183, 226, 227, 228, 229, 230, 231, 232, 235], [3.846e-09, 3.311e-08, 1.18e-07, 2.312e-08, 0.0002775, 0.0349, 1.602e-05, 9.404e-09, 0.0006524, 0.002085, 0.0002667, 0.006935, 0.0001515, 1.582e-07, 0.125, 2.915e-08, 0.0004913, 7.407e-06, 7.858e-08, 1.728e-07, 3.717e-07, 0.002829, 0.0004384, 0.0001427, 0.0004685, 3.729e-05, 1.136e-07, 8.741e-09, 0.003742, 1.405e-05, 0.0001206, 0.001572, 0.0005439, 6.633e-06, 5.996e-07, 0.008771, 8.27e-09, 3.088e-05, 0.00133, 0.0001745, 0.0007218, 4.295e-06, 0.0003443, 0.0001748, 1.64e-05, 1.182e-05, 8.163e-05, 0.0001479, 2.111e-07, 0.0001588, 0.003525, 1.665e-05, 0.0006636, 0.0007261, 0.0001152, 0.0003298, 0.0002115, 0.0002107, 0.0001005, 0.0006381, 0.0001799, 0.0001979, 6.925e-05, 0.0001075, 0.5001, 0.25, 0.6304, 0.5253, 0.5, 0.5035, 2.363e-08, 0.0001055, 0.0, 0.4971, 0.5018, 0.4952, 1.523e-05, 0.8936, 0.5056, 0.245, 0.4983, 0.2496, 0.07184, 0.0005947, 4.939e-05]): _vg.add([_i], _w, 'REPLACE')
_vg = ob_minotaur_object.vertex_groups.new(name='Lower Leg R')
for _i, _w in zip([5, 7, 8, 10, 28, 29, 30, 31, 32, 33, 34, 35, 36, 37, 38, 39, 40, 41, 42, 43, 61, 66, 67, 68, 69, 70, 71, 93, 94, 95, 96, 97, 98, 99, 100, 101, 102, 103, 104, 105, 106, 107, 108, 109, 116, 117, 118, 119, 120, 121, 122, 125, 126, 133, 135, 144, 145, 146, 147, 148, 149, 150, 151, 152, 153, 173, 178, 179, 180, 181, 182, 183, 203, 204, 205, 206, 207, 208, 209, 210, 211, 212, 213, 214, 215, 216, 217, 218, 219, 226, 227, 228, 229, 230, 231, 232], [1.843e-08, 1.276e-07, 8.866e-05, 1.426e-08, 1.132e-07, 6.224e-09, 2.768e-08, 5.693e-08, 1.737e-05, 0.0001141, 5.549e-07, 0.0003305, 0.01037, 0.001537, 0.0006015, 0.001852, 1.084e-05, 2.243e-10, 6.996e-07, 0.0009582, 3.299e-06, 1.032e-07, 0.0001066, 0.002864, 0.0008534, 0.002523, 1.009e-05, 0.0002271, 0.002795, 0.0001821, 0.0007779, 0.0, 5.408e-07, 0.0001716, 5.285e-06, 6.839e-06, 3.472e-06, 0.002607, 0.002032, 3.313e-05, 0.0, 8.622e-05, 1.421e-05, 0.01287, 0.05147, 6.68e-05, 4.167e-05, 0.002185, 0.0001115, 0.001105, 0.0003939, 4.687e-07, 1.041e-05, 1.987e-07, 4.805e-05, 8.98e-08, 2.326e-08, 0.3696, 0.4745, 0.5, 0.496, 0.9661, 0.9948, 0.9983, 0.9947, 4.591e-07, 9.247e-08, 0.498, 0.4974, 0.9979, 0.9913, 2.586e-06, 0.9987, 0.9819, 0.9991, 0.9952, 1.0, 1.0, 0.0002602, 8.066e-06, 1.044e-05, 6.72e-06, 0.003001, 0.002851, 0.9998, 1.0, 0.000116, 1.789e-05, 0.038, 0.05135, 2.618e-05, 4.152e-05, 0.001177, 9.184e-05, 0.001078, 0.0001009]): _vg.add([_i], _w, 'REPLACE')
_vg = ob_minotaur_object.vertex_groups.new(name='Foot R')
for _i, _w in zip([8, 10, 28, 29, 30, 31, 43, 67, 94, 95, 96, 97, 101, 103, 106, 108, 118, 120, 121, 132, 133, 135, 139, 141, 144, 145, 146, 147, 148, 149, 150, 151, 152, 153, 154, 155, 156, 158, 160, 162, 164, 166, 172, 173, 176, 178, 179, 180, 181, 182, 183, 185, 186, 187, 203, 204, 205, 206, 207, 208, 209, 210, 211, 212, 213, 214, 215, 216, 217, 218, 219, 223, 224, 226, 227, 228, 229, 230, 231, 243, 244], [0.0, 0.0, 0.0, 1.505e-08, 3.161e-10, 7.243e-11, 0.0, 0.0, 6.947e-05, 2.315e-05, 4.699e-05, 0.0, 5.372e-06, 0.00524, 0.0, 1.004e-05, 0.0001003, 1.234e-06, 1.366e-06, 0.0, 8.06e-06, 4.839e-06, 0.0, 0.0, 4.791e-10, 1.327e-08, 1.555e-05, 0.0001057, 1.952e-07, 0.0001276, 0.02067, 0.003255, 0.0009463, 0.00299, 0.0, 0.0, 0.0, 0.0, 0.0, 0.0, 0.0, 0.0, 0.0, 6.189e-07, 0.0, 5.185e-09, 2.577e-05, 0.003054, 0.001034, 0.005452, 0.0, 0.0, 0.0, 0.0, 0.001121, 0.01521, 0.0006684, 0.003961, 0.0, 2.737e-06, 0.9996, 1.0, 1.0, 1.0, 0.9892, 0.9951, 0.0001657, 0.0, 0.9998, 1.0, 0.9491, 0.0, 0.0, 3.235e-05, 5.093e-05, 0.0001004, 0.001568, 5.486e-05, 1.368e-05, 0.0, 0.0]): _vg.add([_i], _w, 'REPLACE')
_vg = ob_minotaur_object.vertex_groups.new(name='Hand R')
for _i, _w in zip([7, 9, 11, 12, 13, 14, 15, 16, 17, 18, 19, 21, 22, 28, 40, 43, 61, 62, 63, 64, 82, 83, 85, 132, 133, 134, 135, 136, 137, 138, 139, 140, 141, 154, 155, 156, 157, 158, 159, 160, 161, 162, 163, 164, 165, 166, 167, 168, 169, 170, 171, 172, 173, 174, 175, 183, 184, 185, 186, 187, 188, 189, 190, 191, 199, 200, 201, 202, 220, 221, 222, 223, 224, 225, 232, 233, 234, 235, 236, 237, 239, 240, 242, 243, 244], [0.0, 0.005536, 3.579e-06, 0.0, 0.0, 0.0, 0.0, 0.0, 0.0, 0.0, 0.0, 0.0, 0.0, 0.0, 0.006807, 0.003114, 0.0, 0.0, 0.0, 0.0, 0.0, 0.0, 0.0, 1.11e-08, 1.171e-05, 5.744e-07, 4.138e-05, 9.356e-07, 1.232e-10, 3.253e-05, 2.674e-07, 0.0, 0.0, 1.504e-07, 1.196e-05, 0.0002987, 0.00256, 0.02227, 0.008039, 8.292e-06, 0.0003117, 5.819e-07, 0.0, 0.9923, 1.0, 0.9985, 0.9932, 0.9929, 0.9993, 0.9992, 0.9951, 1.078e-06, 1.666e-05, 6.965e-06, 5.209e-05, 6.218e-05, 0.009967, 0.002671, 0.005044, 1.043e-06, 0.9999, 0.9998, 0.9993, 0.9997, 0.0001011, 3.201e-05, 0.000234, 0.0001305, 0.0004163, 0.000562, 0.002903, 0.005245, 5.001e-06, 0.003951, 0.003097, 0.005155, 0.0004192, 0.00599, 0.002835, 0.001621, 0.0, 0.0, 0.0, 2.674e-07, 0.0]): _vg.add([_i], _w, 'REPLACE')
_m = ob_minotaur_object.modifiers.new('Armature', 'ARMATURE')
_m.object = ob_minotaur_armature
_m = ob_minotaur_object.modifiers.new('Auto Smooth', 'NODES')
_m.node_group = ng_auto_smooth
_gi = [s.identifier for s in ng_auto_smooth.interface.items_tree if s.item_type == 'SOCKET' and s.in_out == 'INPUT']
_m[_gi[1]] = 0.5236  # Angle
ob_minotaur_armature.location = (-0.1428, 0.6882, 7.451e-09)
ob_minotaur_armature.display_type = 'SOLID'
ob_minotaur_armature.show_in_front = True
ob_plane.location = (-0.3141, 1.514, 1.639e-08)
ob_plane.rotation_euler = (0.0, -0.0, -0.871)
ob_plane.scale = (7.073, 7.073, 7.073)
ob_point.location = (1.193, -1.271, 3.278)

# ---- collection membership
col_collection.objects.link(ob_light)
col_collection.objects.link(ob_camera)
col_collection.objects.link(ob_minotaur_object)
col_collection.objects.link(ob_minotaur_armature)
col_collection.objects.link(ob_plane)
col_collection.objects.link(ob_point)

# ---- scene / render settings (as saved in the file)
scene.camera = ob_camera
scene.frame_start = 1; scene.frame_end = 241; scene.frame_set(56)
scene.render.engine = 'BLENDER_EEVEE_NEXT'
scene.render.image_settings.file_format = 'FFMPEG'
scene.render.image_settings.color_mode = 'RGB'
scene.render.resolution_x = 1080
scene.cycles.samples = 512
scene.cycles.sampling_pattern = 'TABULATED_SOBOL'
scene.cycles.use_light_tree = False
scene.cycles.max_bounces = 2
scene.eevee.gtao_distance = 0.55
scene.view_settings.view_transform = 'Filmic'
bpy.context.view_layer.update()
